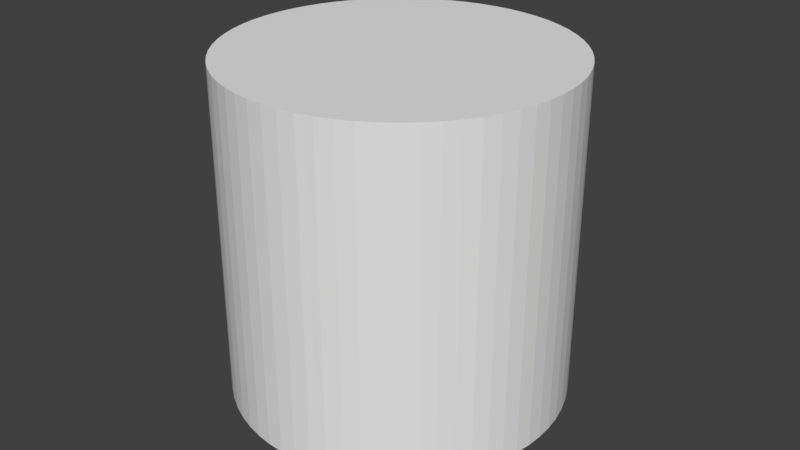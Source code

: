 # Source: cylinderFract3.blend  (saved by Blender 2.78.0; exported with 4.5.12 LTS)
import bpy
from mathutils import Matrix  # noqa: F401  (used for matrix-valued properties, if any)

bpy.ops.wm.read_factory_settings(use_empty=True)
scene = bpy.context.scene
scene.name = 'Scene'

# ---- collections
col_collection_1 = bpy.data.collections.new('Collection 1'); scene.collection.children.link(col_collection_1)
col_collection_2 = bpy.data.collections.new('Collection 2'); scene.collection.children.link(col_collection_2)
col_collection_2.hide_render = True
col_collection_2.hide_viewport = True

# ---- world
world_world = bpy.data.worlds.new('World'); scene.world = world_world
world_world.color = (0.05088, 0.05088, 0.05088)
world_world.use_sun_shadow = False
world_world.sun_shadow_jitter_overblur = 0.0
world_world.cycles.sampling_method = 'MANUAL'

# ---- meshes
me_cylinder = bpy.data.meshes.new('Cylinder')
me_cylinder.from_pydata([(0.0, 0.5, -0.5), (0.0, 0.5, 0.5), (0.04901, 0.4976, -0.5), (0.04901, 0.4976, 0.5), (0.09755, 0.4904, -0.5), (0.09755, 0.4904, 0.5), (0.1451, 0.4785, -0.5), (0.1451, 0.4785, 0.5), (0.1913, 0.4619, -0.5), (0.1913, 0.4619, 0.5), (0.2357, 0.441, -0.5), (0.2357, 0.441, 0.5), (0.2778, 0.4157, -0.5), (0.2778, 0.4157, 0.5), (0.3172, 0.3865, -0.5), (0.3172, 0.3865, 0.5), (0.3536, 0.3536, -0.5), (0.3536, 0.3536, 0.5), (0.3865, 0.3172, -0.5), (0.3865, 0.3172, 0.5), (0.4157, 0.2778, -0.5), (0.4157, 0.2778, 0.5), (0.441, 0.2357, -0.5), (0.441, 0.2357, 0.5), (0.4619, 0.1913, -0.5), (0.4619, 0.1913, 0.5), (0.4785, 0.1451, -0.5), (0.4785, 0.1451, 0.5), (0.4904, 0.09755, -0.5), (0.4904, 0.09755, 0.5), (0.4976, 0.04901, -0.5), (0.4976, 0.04901, 0.5), (0.5, -8.146e-08, -0.5), (0.5, -8.146e-08, 0.5), (0.4976, -0.04901, -0.5), (0.4976, -0.04901, 0.5), (0.4904, -0.09755, -0.5), (0.4904, -0.09755, 0.5), (0.4785, -0.1451, -0.5), (0.4785, -0.1451, 0.5), (0.4619, -0.1913, -0.5), (0.4619, -0.1913, 0.5), (0.441, -0.2357, -0.5), (0.441, -0.2357, 0.5), (0.4157, -0.2778, -0.5), (0.4157, -0.2778, 0.5), (0.3865, -0.3172, -0.5), (0.3865, -0.3172, 0.5), (0.3536, -0.3536, -0.5), (0.3536, -0.3536, 0.5), (0.3172, -0.3865, -0.5), (0.3172, -0.3865, 0.5), (0.2778, -0.4157, -0.5), (0.2778, -0.4157, 0.5), (0.2357, -0.441, -0.5), (0.2357, -0.441, 0.5), (0.1913, -0.4619, -0.5), (0.1913, -0.4619, 0.5), (0.1451, -0.4785, -0.5), (0.1451, -0.4785, 0.5), (0.09754, -0.4904, -0.5), (0.09754, -0.4904, 0.5), (0.04901, -0.4976, -0.5), (0.04901, -0.4976, 0.5), (-4.013e-07, -0.5, -0.5), (-4.013e-07, -0.5, 0.5), (-0.04901, -0.4976, -0.5), (-0.04901, -0.4976, 0.5), (-0.09755, -0.4904, -0.5), (-0.09755, -0.4904, 0.5), (-0.1451, -0.4785, -0.5), (-0.1451, -0.4785, 0.5), (-0.1913, -0.4619, -0.5), (-0.1913, -0.4619, 0.5), (-0.2357, -0.441, -0.5), (-0.2357, -0.441, 0.5), (-0.2778, -0.4157, -0.5), (-0.2778, -0.4157, 0.5), (-0.3172, -0.3865, -0.5), (-0.3172, -0.3865, 0.5), (-0.3536, -0.3536, -0.5), (-0.3536, -0.3536, 0.5), (-0.3865, -0.3172, -0.5), (-0.3865, -0.3172, 0.5), (-0.4157, -0.2778, -0.5), (-0.4157, -0.2778, 0.5), (-0.441, -0.2357, -0.5), (-0.441, -0.2357, 0.5), (-0.4619, -0.1913, -0.5), (-0.4619, -0.1913, 0.5), (-0.4785, -0.1451, -0.5), (-0.4785, -0.1451, 0.5), (-0.4904, -0.09755, -0.5), (-0.4904, -0.09755, 0.5), (-0.4976, -0.04901, -0.5), (-0.4976, -0.04901, 0.5), (-0.5, -2.325e-07, -0.5), (-0.5, -2.325e-07, 0.5), (-0.4976, 0.04901, -0.5), (-0.4976, 0.04901, 0.5), (-0.4904, 0.09754, -0.5), (-0.4904, 0.09754, 0.5), (-0.4785, 0.1451, -0.5), (-0.4785, 0.1451, 0.5), (-0.4619, 0.1913, -0.5), (-0.4619, 0.1913, 0.5), (-0.441, 0.2357, -0.5), (-0.441, 0.2357, 0.5), (-0.4157, 0.2778, -0.5), (-0.4157, 0.2778, 0.5), (-0.3865, 0.3172, -0.5), (-0.3865, 0.3172, 0.5), (-0.3536, 0.3536, -0.5), (-0.3536, 0.3536, 0.5), (-0.3172, 0.3865, -0.5), (-0.3172, 0.3865, 0.5), (-0.2778, 0.4157, -0.5), (-0.2778, 0.4157, 0.5), (-0.2357, 0.441, -0.5), (-0.2357, 0.441, 0.5), (-0.1913, 0.4619, -0.5), (-0.1913, 0.4619, 0.5), (-0.1451, 0.4785, -0.5), (-0.1451, 0.4785, 0.5), (-0.09755, 0.4904, -0.5), (-0.09755, 0.4904, 0.5), (-0.04901, 0.4976, -0.5), (-0.04901, 0.4976, 0.5), (0.0245, 0.4988, -0.5), (0.0245, 0.4988, 0.5), (0.0, 0.5, 0.0), (0.04901, 0.4976, 0.0), (0.07328, 0.494, -0.5), (0.07328, 0.494, 0.5), (0.09755, 0.4904, 0.0), (0.1213, 0.4844, -0.5), (0.1213, 0.4844, 0.5), (0.1451, 0.4785, 0.0), (0.1682, 0.4702, -0.5), (0.1682, 0.4702, 0.5), (0.1913, 0.4619, 0.0), (0.2135, 0.4515, -0.5), (0.2135, 0.4515, 0.5), (0.2357, 0.441, 0.0), (0.2567, 0.4283, -0.5), (0.2567, 0.4283, 0.5), (0.2778, 0.4157, 0.0), (0.2975, 0.4011, -0.5), (0.2975, 0.4011, 0.5), (0.3172, 0.3865, 0.0), (0.3354, 0.37, -0.5), (0.3354, 0.37, 0.5), (0.3536, 0.3536, 0.0), (0.37, 0.3354, -0.5), (0.37, 0.3354, 0.5), (0.3865, 0.3172, 0.0), (0.4011, 0.2975, -0.5), (0.4011, 0.2975, 0.5), (0.4157, 0.2778, 0.0), (0.4283, 0.2567, -0.5), (0.4283, 0.2567, 0.5), (0.441, 0.2357, 0.0), (0.4515, 0.2135, -0.5), (0.4515, 0.2135, 0.5), (0.4619, 0.1913, 0.0), (0.4702, 0.1682, -0.5), (0.4702, 0.1682, 0.5), (0.4785, 0.1451, 0.0), (0.4844, 0.1213, -0.5), (0.4844, 0.1213, 0.5), (0.4904, 0.09755, 0.0), (0.494, 0.07328, -0.5), (0.494, 0.07328, 0.5), (0.4976, 0.04901, 0.0), (0.4988, 0.0245, -0.5), (0.4988, 0.0245, 0.5), (0.5, -8.146e-08, 0.0), (0.4988, -0.0245, -0.5), (0.4988, -0.0245, 0.5), (0.4976, -0.04901, 0.0), (0.494, -0.07328, -0.5), (0.494, -0.07328, 0.5), (0.4904, -0.09755, 0.0), (0.4844, -0.1213, -0.5), (0.4844, -0.1213, 0.5), (0.4785, -0.1451, 0.0), (0.4702, -0.1682, -0.5), (0.4702, -0.1682, 0.5), (0.4619, -0.1913, 0.0), (0.4515, -0.2135, -0.5), (0.4515, -0.2135, 0.5), (0.441, -0.2357, 0.0), (0.4283, -0.2567, -0.5), (0.4283, -0.2567, 0.5), (0.4157, -0.2778, 0.0), (0.4011, -0.2975, -0.5), (0.4011, -0.2975, 0.5), (0.3865, -0.3172, 0.0), (0.37, -0.3354, -0.5), (0.37, -0.3354, 0.5), (0.3536, -0.3536, 0.0), (0.3354, -0.37, -0.5), (0.3354, -0.37, 0.5), (0.3172, -0.3865, 0.0), (0.2975, -0.4011, -0.5), (0.2975, -0.4011, 0.5), (0.2778, -0.4157, 0.0), (0.2567, -0.4283, -0.5), (0.2567, -0.4283, 0.5), (0.2357, -0.441, 0.0), (0.2135, -0.4515, -0.5), (0.2135, -0.4515, 0.5), (0.1913, -0.4619, 0.0), (0.1682, -0.4702, -0.5), (0.1682, -0.4702, 0.5), (0.1451, -0.4785, 0.0), (0.1213, -0.4844, -0.5), (0.1213, -0.4844, 0.5), (0.09754, -0.4904, 0.0), (0.07328, -0.494, -0.5), (0.07328, -0.494, 0.5), (0.04901, -0.4976, 0.0), (0.0245, -0.4988, -0.5), (0.0245, -0.4988, 0.5), (-4.013e-07, -0.5, 0.0), (-0.0245, -0.4988, -0.5), (-0.0245, -0.4988, 0.5), (-0.04901, -0.4976, 0.0), (-0.07328, -0.494, -0.5), (-0.07328, -0.494, 0.5), (-0.09755, -0.4904, 0.0), (-0.1213, -0.4844, -0.5), (-0.1213, -0.4844, 0.5), (-0.1451, -0.4785, 0.0), (-0.1682, -0.4702, -0.5), (-0.1682, -0.4702, 0.5), (-0.1913, -0.4619, 0.0), (-0.2135, -0.4514, -0.5), (-0.2135, -0.4514, 0.5), (-0.2357, -0.441, 0.0), (-0.2567, -0.4283, -0.5), (-0.2567, -0.4283, 0.5), (-0.2778, -0.4157, 0.0), (-0.2975, -0.4011, -0.5), (-0.2975, -0.4011, 0.5), (-0.3172, -0.3865, 0.0), (-0.3354, -0.37, -0.5), (-0.3354, -0.37, 0.5), (-0.3536, -0.3536, 0.0), (-0.37, -0.3354, -0.5), (-0.37, -0.3354, 0.5), (-0.3865, -0.3172, 0.0), (-0.4011, -0.2975, -0.5), (-0.4011, -0.2975, 0.5), (-0.4157, -0.2778, 0.0), (-0.4283, -0.2567, -0.5), (-0.4283, -0.2567, 0.5), (-0.441, -0.2357, 0.0), (-0.4515, -0.2135, -0.5), (-0.4515, -0.2135, 0.5), (-0.4619, -0.1913, 0.0), (-0.4702, -0.1682, -0.5), (-0.4702, -0.1682, 0.5), (-0.4785, -0.1451, 0.0), (-0.4844, -0.1213, -0.5), (-0.4844, -0.1213, 0.5), (-0.4904, -0.09755, 0.0), (-0.494, -0.07328, -0.5), (-0.494, -0.07328, 0.5), (-0.4976, -0.04901, 0.0), (-0.4988, -0.0245, -0.5), (-0.4988, -0.0245, 0.5), (-0.5, -2.325e-07, 0.0), (-0.4988, 0.0245, -0.5), (-0.4988, 0.0245, 0.5), (-0.4976, 0.04901, 0.0), (-0.494, 0.07328, -0.5), (-0.494, 0.07328, 0.5), (-0.4904, 0.09754, 0.0), (-0.4844, 0.1213, -0.5), (-0.4844, 0.1213, 0.5), (-0.4785, 0.1451, 0.0), (-0.4702, 0.1682, -0.5), (-0.4702, 0.1682, 0.5), (-0.4619, 0.1913, 0.0), (-0.4515, 0.2135, -0.5), (-0.4515, 0.2135, 0.5), (-0.441, 0.2357, 0.0), (-0.4283, 0.2567, -0.5), (-0.4283, 0.2567, 0.5), (-0.4157, 0.2778, 0.0), (-0.4011, 0.2975, -0.5), (-0.4011, 0.2975, 0.5), (-0.3865, 0.3172, 0.0), (-0.37, 0.3354, -0.5), (-0.37, 0.3354, 0.5), (-0.3536, 0.3536, 0.0), (-0.3354, 0.37, -0.5), (-0.3354, 0.37, 0.5), (-0.3172, 0.3865, 0.0), (-0.2975, 0.4011, -0.5), (-0.2975, 0.4011, 0.5), (-0.2778, 0.4157, 0.0), (-0.2567, 0.4283, -0.5), (-0.2567, 0.4283, 0.5), (-0.2357, 0.441, 0.0), (-0.2135, 0.4514, -0.5), (-0.2135, 0.4514, 0.5), (-0.1913, 0.4619, 0.0), (-0.1682, 0.4702, -0.5), (-0.1682, 0.4702, 0.5), (-0.1451, 0.4785, 0.0), (-0.1213, 0.4844, -0.5), (-0.1213, 0.4844, 0.5), (-0.09755, 0.4904, 0.0), (-0.07328, 0.494, -0.5), (-0.07328, 0.494, 0.5), (-0.04901, 0.4976, 0.0), (-0.02451, 0.4988, -0.5), (-0.02451, 0.4988, 0.5), (-0.02451, 0.4988, 0.0), (-0.07328, 0.494, 0.0), (-0.1213, 0.4844, 0.0), (-0.1682, 0.4702, 0.0), (-0.2135, 0.4514, 0.0), (-0.2567, 0.4283, 0.0), (-0.2975, 0.4011, 0.0), (-0.3354, 0.37, 0.0), (-0.37, 0.3354, 0.0), (-0.4011, 0.2975, 0.0), (-0.4283, 0.2567, 0.0), (-0.4515, 0.2135, 0.0), (-0.4702, 0.1682, 0.0), (-0.4844, 0.1213, 0.0), (-0.494, 0.07328, 0.0), (-0.4988, 0.0245, 0.0), (-0.4988, -0.0245, 0.0), (-0.494, -0.07328, 0.0), (-0.4844, -0.1213, 0.0), (-0.4702, -0.1682, 0.0), (-0.4515, -0.2135, 0.0), (-0.4283, -0.2567, 0.0), (-0.4011, -0.2975, 0.0), (-0.37, -0.3354, 0.0), (-0.3354, -0.37, 0.0), (-0.2975, -0.4011, 0.0), (-0.2567, -0.4283, 0.0), (-0.2135, -0.4514, 0.0), (-0.1682, -0.4702, 0.0), (-0.1213, -0.4844, 0.0), (-0.07328, -0.494, 0.0), (-0.0245, -0.4988, 0.0), (0.0245, -0.4988, 0.0), (0.07328, -0.494, 0.0), (0.1213, -0.4844, 0.0), (0.1682, -0.4702, 0.0), (0.2135, -0.4515, 0.0), (0.2567, -0.4283, 0.0), (0.2975, -0.4011, 0.0), (0.3354, -0.37, 0.0), (0.37, -0.3354, 0.0), (0.4011, -0.2975, 0.0), (0.4283, -0.2567, 0.0), (0.4515, -0.2135, 0.0), (0.4702, -0.1682, 0.0), (0.4844, -0.1213, 0.0), (0.494, -0.07328, 0.0), (0.4988, -0.0245, 0.0), (0.4988, 0.0245, 0.0), (0.494, 0.07328, 0.0), (0.4844, 0.1213, 0.0), (0.4702, 0.1682, 0.0), (0.4515, 0.2135, 0.0), (0.4283, 0.2567, 0.0), (0.4011, 0.2975, 0.0), (0.37, 0.3354, 0.0), (0.3354, 0.37, 0.0), (0.2975, 0.4011, 0.0), (0.2567, 0.4283, 0.0), (0.2135, 0.4515, 0.0), (0.1682, 0.4702, 0.0), (0.1213, 0.4844, 0.0), (0.07328, 0.494, 0.0), (0.0245, 0.4988, 0.0)], [], [(383, 129, 3, 131), (382, 133, 5, 134), (381, 136, 7, 137), (380, 139, 9, 140), (379, 142, 11, 143), (378, 145, 13, 146), (377, 148, 15, 149), (376, 151, 17, 152), (375, 154, 19, 155), (374, 157, 21, 158), (373, 160, 23, 161), (372, 163, 25, 164), (371, 166, 27, 167), (370, 169, 29, 170), (369, 172, 31, 173), (368, 175, 33, 176), (367, 178, 35, 179), (366, 181, 37, 182), (365, 184, 39, 185), (364, 187, 41, 188), (363, 190, 43, 191), (362, 193, 45, 194), (361, 196, 47, 197), (360, 199, 49, 200), (359, 202, 51, 203), (358, 205, 53, 206), (357, 208, 55, 209), (356, 211, 57, 212), (355, 214, 59, 215), (354, 217, 61, 218), (353, 220, 63, 221), (352, 223, 65, 224), (351, 226, 67, 227), (350, 229, 69, 230), (349, 232, 71, 233), (348, 235, 73, 236), (347, 238, 75, 239), (346, 241, 77, 242), (345, 244, 79, 245), (344, 247, 81, 248), (343, 250, 83, 251), (342, 253, 85, 254), (341, 256, 87, 257), (340, 259, 89, 260), (339, 262, 91, 263), (338, 265, 93, 266), (337, 268, 95, 269), (336, 271, 97, 272), (335, 274, 99, 275), (334, 277, 101, 278), (333, 280, 103, 281), (332, 283, 105, 284), (331, 286, 107, 287), (330, 289, 109, 290), (329, 292, 111, 293), (328, 295, 113, 296), (327, 298, 115, 299), (326, 301, 117, 302), (325, 304, 119, 305), (324, 307, 121, 308), (323, 310, 123, 311), (322, 313, 125, 314), (3, 129, 1, 319, 127, 316, 125, 313, 123, 310, 121, 307, 119, 304, 117, 301, 115, 298, 113, 295, 111, 292, 109, 289, 107, 286, 105, 283, 103, 280, 101, 277, 99, 274, 97, 271, 95, 268, 93, 265, 91, 262, 89, 259, 87, 256, 85, 253, 83, 250, 81, 247, 79, 244, 77, 241, 75, 238, 73, 235, 71, 232, 69, 229, 67, 226, 65, 223, 63, 220, 61, 217, 59, 214, 57, 211, 55, 208, 53, 205, 51, 202, 49, 199, 47, 196, 45, 193, 43, 190, 41, 187, 39, 184, 37, 181, 35, 178, 33, 175, 31, 172, 29, 169, 27, 166, 25, 163, 23, 160, 21, 157, 19, 154, 17, 151, 15, 148, 13, 145, 11, 142, 9, 139, 7, 136, 5, 133), (321, 316, 127, 317), (320, 319, 1, 130), (0, 128, 2, 132, 4, 135, 6, 138, 8, 141, 10, 144, 12, 147, 14, 150, 16, 153, 18, 156, 20, 159, 22, 162, 24, 165, 26, 168, 28, 171, 30, 174, 32, 177, 34, 180, 36, 183, 38, 186, 40, 189, 42, 192, 44, 195, 46, 198, 48, 201, 50, 204, 52, 207, 54, 210, 56, 213, 58, 216, 60, 219, 62, 222, 64, 225, 66, 228, 68, 231, 70, 234, 72, 237, 74, 240, 76, 243, 78, 246, 80, 249, 82, 252, 84, 255, 86, 258, 88, 261, 90, 264, 92, 267, 94, 270, 96, 273, 98, 276, 100, 279, 102, 282, 104, 285, 106, 288, 108, 291, 110, 294, 112, 297, 114, 300, 116, 303, 118, 306, 120, 309, 122, 312, 124, 315, 126, 318), (318, 320, 130, 0), (126, 317, 320, 318), (317, 127, 319, 320), (315, 321, 317, 126), (124, 314, 321, 315), (314, 125, 316, 321), (312, 322, 314, 124), (122, 311, 322, 312), (311, 123, 313, 322), (309, 323, 311, 122), (120, 308, 323, 309), (308, 121, 310, 323), (306, 324, 308, 120), (118, 305, 324, 306), (305, 119, 307, 324), (303, 325, 305, 118), (116, 302, 325, 303), (302, 117, 304, 325), (300, 326, 302, 116), (114, 299, 326, 300), (299, 115, 301, 326), (297, 327, 299, 114), (112, 296, 327, 297), (296, 113, 298, 327), (294, 328, 296, 112), (110, 293, 328, 294), (293, 111, 295, 328), (291, 329, 293, 110), (108, 290, 329, 291), (290, 109, 292, 329), (288, 330, 290, 108), (106, 287, 330, 288), (287, 107, 289, 330), (285, 331, 287, 106), (104, 284, 331, 285), (284, 105, 286, 331), (282, 332, 284, 104), (102, 281, 332, 282), (281, 103, 283, 332), (279, 333, 281, 102), (100, 278, 333, 279), (278, 101, 280, 333), (276, 334, 278, 100), (98, 275, 334, 276), (275, 99, 277, 334), (273, 335, 275, 98), (96, 272, 335, 273), (272, 97, 274, 335), (270, 336, 272, 96), (94, 269, 336, 270), (269, 95, 271, 336), (267, 337, 269, 94), (92, 266, 337, 267), (266, 93, 268, 337), (264, 338, 266, 92), (90, 263, 338, 264), (263, 91, 265, 338), (261, 339, 263, 90), (88, 260, 339, 261), (260, 89, 262, 339), (258, 340, 260, 88), (86, 257, 340, 258), (257, 87, 259, 340), (255, 341, 257, 86), (84, 254, 341, 255), (254, 85, 256, 341), (252, 342, 254, 84), (82, 251, 342, 252), (251, 83, 253, 342), (249, 343, 251, 82), (80, 248, 343, 249), (248, 81, 250, 343), (246, 344, 248, 80), (78, 245, 344, 246), (245, 79, 247, 344), (243, 345, 245, 78), (76, 242, 345, 243), (242, 77, 244, 345), (240, 346, 242, 76), (74, 239, 346, 240), (239, 75, 241, 346), (237, 347, 239, 74), (72, 236, 347, 237), (236, 73, 238, 347), (234, 348, 236, 72), (70, 233, 348, 234), (233, 71, 235, 348), (231, 349, 233, 70), (68, 230, 349, 231), (230, 69, 232, 349), (228, 350, 230, 68), (66, 227, 350, 228), (227, 67, 229, 350), (225, 351, 227, 66), (64, 224, 351, 225), (224, 65, 226, 351), (222, 352, 224, 64), (62, 221, 352, 222), (221, 63, 223, 352), (219, 353, 221, 62), (60, 218, 353, 219), (218, 61, 220, 353), (216, 354, 218, 60), (58, 215, 354, 216), (215, 59, 217, 354), (213, 355, 215, 58), (56, 212, 355, 213), (212, 57, 214, 355), (210, 356, 212, 56), (54, 209, 356, 210), (209, 55, 211, 356), (207, 357, 209, 54), (52, 206, 357, 207), (206, 53, 208, 357), (204, 358, 206, 52), (50, 203, 358, 204), (203, 51, 205, 358), (201, 359, 203, 50), (48, 200, 359, 201), (200, 49, 202, 359), (198, 360, 200, 48), (46, 197, 360, 198), (197, 47, 199, 360), (195, 361, 197, 46), (44, 194, 361, 195), (194, 45, 196, 361), (192, 362, 194, 44), (42, 191, 362, 192), (191, 43, 193, 362), (189, 363, 191, 42), (40, 188, 363, 189), (188, 41, 190, 363), (186, 364, 188, 40), (38, 185, 364, 186), (185, 39, 187, 364), (183, 365, 185, 38), (36, 182, 365, 183), (182, 37, 184, 365), (180, 366, 182, 36), (34, 179, 366, 180), (179, 35, 181, 366), (177, 367, 179, 34), (32, 176, 367, 177), (176, 33, 178, 367), (174, 368, 176, 32), (30, 173, 368, 174), (173, 31, 175, 368), (171, 369, 173, 30), (28, 170, 369, 171), (170, 29, 172, 369), (168, 370, 170, 28), (26, 167, 370, 168), (167, 27, 169, 370), (165, 371, 167, 26), (24, 164, 371, 165), (164, 25, 166, 371), (162, 372, 164, 24), (22, 161, 372, 162), (161, 23, 163, 372), (159, 373, 161, 22), (20, 158, 373, 159), (158, 21, 160, 373), (156, 374, 158, 20), (18, 155, 374, 156), (155, 19, 157, 374), (153, 375, 155, 18), (16, 152, 375, 153), (152, 17, 154, 375), (150, 376, 152, 16), (14, 149, 376, 150), (149, 15, 151, 376), (147, 377, 149, 14), (12, 146, 377, 147), (146, 13, 148, 377), (144, 378, 146, 12), (10, 143, 378, 144), (143, 11, 145, 378), (141, 379, 143, 10), (8, 140, 379, 141), (140, 9, 142, 379), (138, 380, 140, 8), (6, 137, 380, 138), (137, 7, 139, 380), (135, 381, 137, 6), (4, 134, 381, 135), (134, 5, 136, 381), (132, 382, 134, 4), (2, 131, 382, 132), (131, 3, 133, 382), (128, 383, 131, 2), (0, 130, 383, 128), (130, 1, 129, 383)])
me_cylinder.use_remesh_preserve_volume = False
me_cylinder.use_remesh_preserve_attributes = False
me_cylinder.use_mirror_vertex_groups = False
me_cylinder.update()
me_mesh_011 = bpy.data.meshes.new('Mesh.011')
me_mesh_011.from_pydata([(0.03407, 0.3757, 0.2724), (-0.01296, 0.2613, -0.5531), (-0.1619, -0.1399, -0.1851), (-0.1472, -0.1059, 0.2254), (-0.1365, -0.07905, 0.3513), (0.3092, 0.2226, -0.3131), (0.3027, -0.03145, -0.006039), (0.3694, 0.06358, -0.2975), (0.1827, -0.09079, -0.4704), (-0.1219, -0.0913, 0.3536), (-0.002402, -0.1383, -0.5988), (-0.1433, -0.08614, -0.5988), (-0.04855, 0.1667, -0.5988), (-0.02842, 0.08709, -0.5988), (0.00382, -0.1371, -0.5988), (0.02638, -0.1325, -0.5988), (0.02503, -0.1269, -0.5988), (0.01199, 0.3154, 0.4012), (-0.1014, 0.01512, 0.4012), (-0.1142, -0.04572, 0.4012), (-0.1213, -0.03849, 0.4012), (-0.08043, -0.07943, 0.4012), (-0.1105, -0.008977, 0.4012), (-0.1152, -0.02177, 0.4012), (-0.04677, -0.07272, 0.4012), (-0.03503, -0.07034, 0.4012), (0.1077, 0.08346, 0.4012), (0.1548, -0.03103, 0.4012), (0.0001061, -0.06313, 0.4012), (-0.04855, 0.1667, -0.5988), (-0.1433, -0.08614, -0.5988), (-0.02842, 0.08709, -0.5988), (-0.002402, -0.1383, -0.5988), (0.00382, -0.1371, -0.5988), (0.02638, -0.1325, -0.5988), (0.02503, -0.1269, -0.5988), (-0.1142, -0.04572, 0.4012), (-0.1213, -0.03849, 0.4012), (-0.08043, -0.07943, 0.4012), (-0.1014, 0.01512, 0.4012), (-0.1105, -0.008977, 0.4012), (0.01199, 0.3154, 0.4012), (-0.1152, -0.02177, 0.4012), (-0.04677, -0.07272, 0.4012), (-0.03503, -0.07034, 0.4012), (0.0001061, -0.06313, 0.4012), (0.1077, 0.08346, 0.4012), (0.1548, -0.03103, 0.4012)], [], [(9, 2, 43, 38), (44, 14, 34, 8, 6, 45), (3, 42, 40, 2), (8, 34, 35, 7), (9, 3, 2), (3, 4, 37, 42), (5, 0, 7), (4, 9, 36, 37), (4, 3, 9), (6, 8, 7), (35, 31, 5, 7), (32, 2, 11), (1, 5, 31, 12), (1, 0, 5), (41, 46, 0), (15, 33, 10, 30, 29, 13, 16), (44, 43, 2, 32, 14), (38, 36, 9), (40, 39, 1, 12, 11, 2), (27, 45, 6), (39, 41, 0, 1), (20, 19, 21, 24, 25, 28, 47, 26, 17, 18, 22, 23), (46, 27, 6, 7, 0)])
_k = set([(10, 30), (10, 33), (11, 12), (11, 32), (12, 31), (13, 16), (13, 29), (14, 32), (14, 34), (15, 16), (15, 33), (17, 18), (17, 26), (18, 22), (19, 20), (19, 21), (20, 23), (21, 24), (22, 23), (24, 25), (25, 28), (26, 47), (27, 45), (27, 46), (28, 47), (29, 30), (31, 35), (34, 35), (36, 37), (36, 38), (37, 42), (38, 43), (39, 40), (39, 41), (40, 42), (41, 46), (43, 44), (44, 45)])
me_mesh_011.attributes.new('sharp_edge', 'BOOLEAN', 'EDGE').data.foreach_set('value', [ (min(e.vertices), max(e.vertices)) in _k for e in me_mesh_011.edges])
me_mesh_011.use_remesh_preserve_volume = False
me_mesh_011.use_remesh_preserve_attributes = False
me_mesh_011.use_mirror_vertex_groups = False
me_mesh_011.update()
me_mesh_010 = bpy.data.meshes.new('Mesh.010')
me_mesh_010.from_pydata([(-0.08447, 0.06543, -0.3733), (-0.08447, 0.06543, 0.6267), (-0.2296, 0.0439, -0.3733), (-0.182, 0.05582, -0.3733), (-0.1335, 0.06302, -0.3733), (-0.04259, -0.07686, 0.4982), (0.2336, -0.2298, -0.08746), (-0.08839, -0.1908, -0.3282), (-0.04253, 0.06337, -0.3733), (-0.24, 0.03384, -0.3733), (-0.1672, -0.0792, -0.3733), (-0.129, -0.1382, -0.3733), (-0.09128, -0.05165, -0.3733), (-0.182, 0.05582, 0.1226), (0.1512, 0.006391, -0.2193), (0.1923, -0.01824, -0.1825), (0.01307, 0.05582, -0.3318), (-0.2296, 0.0439, -0.2577), (-0.2433, 0.03901, -0.3733), (0.2691, -0.08102, -0.01431), (0.2691, -0.08102, -0.1085), (0.2948, -0.1094, -0.08137), (0.2327, -0.04806, 0.07409), (0.2327, -0.04806, -0.1445), (-0.03546, 0.06302, -0.3682), (0.1069, 0.02737, -0.2571), (0.06067, 0.0439, -0.2946), (0.123, 0.01973, -0.2434), (-0.1335, 0.06302, 0.4885), (-0.114, 0.06398, 0.6267), (-0.07659, 0.006182, 0.6267), (-0.0937, 0.03221, 0.6267), (0.1933, -0.01884, 0.1642), (0.1069, 0.02737, 0.346), (0.1512, 0.006391, 0.2551), (-0.03546, 0.06302, 0.6096), (0.01307, 0.05582, 0.5241), (-0.04567, 0.06352, 0.6267), (0.06067, 0.0439, 0.4359), (-0.1672, -0.0792, -0.3733), (-0.24, 0.03384, -0.3733), (-0.129, -0.1382, -0.3733), (-0.09128, -0.05165, -0.3733), (-0.04253, 0.06337, -0.3733), (0.1512, 0.006391, -0.2193), (0.1923, -0.01824, -0.1825), (-0.2296, 0.0439, -0.2577), (-0.182, 0.05582, 0.1226), (-0.2433, 0.03901, -0.3733), (0.2691, -0.08102, -0.01431), (0.2948, -0.1094, -0.08137), (0.2691, -0.08102, -0.1085), (0.2327, -0.04806, 0.07409), (0.2327, -0.04806, -0.1445), (-0.03546, 0.06302, -0.3682), (0.01307, 0.05582, -0.3318), (0.06067, 0.0439, -0.2946), (0.1069, 0.02737, -0.2571), (0.123, 0.01973, -0.2434), (-0.1335, 0.06302, 0.4885), (-0.114, 0.06398, 0.6267), (-0.0937, 0.03221, 0.6267), (-0.07659, 0.006182, 0.6267), (0.1933, -0.01884, 0.1642), (-0.04567, 0.06352, 0.6267), (-0.03546, 0.06302, 0.6096), (0.01307, 0.05582, 0.5241), (0.06067, 0.0439, 0.4359), (0.1069, 0.02737, 0.346), (0.1512, 0.006391, 0.2551)], [], [(65, 66, 55, 24), (20, 53, 52, 19), (0, 43, 42, 41, 39, 9, 48, 2, 3, 4), (62, 5, 6, 50, 49, 22, 32, 69, 68, 67, 36, 35, 37), (4, 59, 60, 1, 0), (38, 33, 57, 56), (53, 15, 63, 52), (6, 7, 45, 23, 51, 50), (7, 11, 12, 58, 44, 45), (5, 7, 6), (5, 10, 11, 7), (5, 40, 10), (12, 8, 54, 16, 26, 25, 58), (0, 1, 64, 65, 24, 43), (19, 21, 20), (60, 31, 30, 64, 1), (61, 29, 28, 13, 17, 18, 40, 5), (2, 46, 47, 3), (33, 34, 14, 27, 57), (62, 61, 5), (14, 34, 63, 15), (48, 46, 2), (55, 66, 38, 56), (3, 47, 59, 4)])
_k = set([(8, 12), (8, 54), (9, 39), (9, 48), (10, 11), (10, 40), (11, 12), (13, 17), (13, 28), (14, 15), (14, 27), (15, 53), (16, 26), (16, 54), (17, 18), (18, 40), (19, 21), (19, 52), (20, 21), (20, 53), (22, 32), (22, 49), (23, 45), (23, 51), (24, 43), (24, 55), (25, 26), (25, 58), (27, 57), (28, 29), (29, 61), (30, 31), (30, 64), (31, 60), (32, 69), (33, 34), (33, 38), (34, 63), (35, 36), (35, 37), (36, 67), (37, 62), (38, 66), (39, 41), (41, 42), (42, 43), (44, 45), (44, 58), (46, 47), (46, 48), (47, 59), (49, 50), (50, 51), (52, 63), (55, 56), (56, 57), (59, 60), (61, 62), (64, 65), (65, 66), (67, 68), (68, 69)])
me_mesh_010.attributes.new('sharp_edge', 'BOOLEAN', 'EDGE').data.foreach_set('value', [ (min(e.vertices), max(e.vertices)) in _k for e in me_mesh_010.edges])
me_mesh_010.use_remesh_preserve_volume = False
me_mesh_010.use_remesh_preserve_attributes = False
me_mesh_010.use_mirror_vertex_groups = False
me_mesh_010.update()
me_mesh_009 = bpy.data.meshes.new('Mesh.009')
me_mesh_009.from_pydata([(-0.05069, -0.07489, 0.172), (-0.04349, -0.02636, 0.172), (-0.03157, 0.02124, 0.172), (-0.01504, 0.06744, 0.172), (0.005941, 0.1118, 0.172), (0.03117, 0.1539, 0.172), (0.0604, 0.1933, 0.172), (0.09431, -0.1132, 0.09617), (-0.04349, -0.02636, -0.3511), (-0.0531, -0.1239, -0.3909), (-0.05069, -0.07489, -0.3788), (-0.05105, -0.1656, -0.3876), (0.005941, 0.1118, -0.1761), (0.03117, 0.1539, -0.04211), (0.1153, -0.05022, 0.172), (0.1127, 0.0606, 0.172), (-0.03157, 0.02124, -0.3077), (-0.0531, -0.1239, 0.1666), (-0.05291, -0.12, 0.172), (-0.01504, 0.06744, -0.2491), (0.0604, 0.1933, 0.099), (-0.02473, -0.1085, 0.172), (0.1099, 0.1672, 0.172), (-0.05069, -0.1729, 0.09585), (-0.05069, -0.1729, -0.1664), (-0.04952, -0.1808, 0.08404), (0.07702, 0.2116, 0.172), (-0.03696, -0.0002728, -0.3273), (-0.04349, -0.02636, -0.3511), (-0.03696, -0.0002728, -0.3273), (-0.05069, -0.07489, -0.3788), (-0.0531, -0.1239, -0.3909), (-0.05105, -0.1656, -0.3876), (-0.02473, -0.1085, 0.172), (0.1153, -0.05022, 0.172), (0.1099, 0.1672, 0.172), (0.1127, 0.0606, 0.172), (-0.0531, -0.1239, 0.1666), (-0.05291, -0.12, 0.172), (-0.04952, -0.1808, 0.08404), (-0.05069, -0.1729, -0.1664), (-0.05069, -0.1729, 0.09585), (0.07702, 0.2116, 0.172), (0.0604, 0.1933, 0.099), (0.03117, 0.1539, -0.04211), (-0.03157, 0.02124, -0.3077), (0.005941, 0.1118, -0.1761), (-0.01504, 0.06744, -0.2491)], [], [(47, 45, 2, 3), (27, 28, 1, 2, 45), (28, 30, 0, 1), (12, 47, 3, 4), (44, 5, 6, 43), (7, 21, 38, 37, 41, 39), (42, 43, 6), (11, 24, 23, 17, 9), (29, 16, 19, 46, 35, 36, 7), (44, 12, 4, 5), (18, 33, 14, 15, 22, 42, 6, 5, 4, 3, 2, 1, 0), (32, 31, 10, 8, 29, 7), (39, 40, 32, 7), (17, 18, 0, 30, 9), (46, 13, 20, 26, 35), (34, 21, 7), (36, 34, 7), (24, 25, 23)])
_k = set([(8, 10), (8, 29), (9, 11), (9, 30), (10, 31), (11, 24), (12, 44), (12, 47), (13, 20), (13, 46), (14, 15), (14, 33), (15, 22), (16, 19), (16, 29), (17, 18), (17, 23), (18, 33), (19, 46), (20, 26), (21, 34), (21, 38), (22, 42), (23, 25), (24, 25), (26, 35), (27, 28), (27, 45), (28, 30), (31, 32), (32, 40), (34, 36), (35, 36), (37, 38), (37, 41), (39, 40), (39, 41), (42, 43), (43, 44), (45, 47)])
me_mesh_009.attributes.new('sharp_edge', 'BOOLEAN', 'EDGE').data.foreach_set('value', [ (min(e.vertices), max(e.vertices)) in _k for e in me_mesh_009.edges])
me_mesh_009.use_remesh_preserve_volume = False
me_mesh_009.use_remesh_preserve_attributes = False
me_mesh_009.use_mirror_vertex_groups = False
me_mesh_009.update()
me_mesh_008 = bpy.data.meshes.new('Mesh.008')
me_mesh_008.from_pydata([(0.08841, 0.04546, 0.6416), (0.0509, -0.04509, -0.3584), (0.02568, -0.08718, -0.3584), (-0.003554, -0.1266, -0.3584), (-0.03651, -0.1629, -0.3584), (-0.07286, -0.1959, -0.3584), (-0.1123, -0.2251, -0.3584), (-0.1544, -0.2504, -0.3584), (-0.07687, 0.1383, 0.2342), (-0.1971, 0.07886, -0.2296), (-0.01003, 0.2334, -0.05655), (-0.2034, -0.0618, -0.3584), (-0.2057, -0.05142, -0.3584), (-0.2112, -0.02644, -0.3584), (-0.1872, -0.02458, -0.3584), (0.1075, 0.2396, 0.02969), (0.1075, 0.2396, -0.05966), (0.1099, 0.1906, -0.1204), (0.1075, 0.1416, -0.1808), (0.1049, 0.2571, -0.03786), (0.1003, 0.09306, -0.2401), (0.0939, 0.06738, -0.2712), (0.07188, -0.0007366, -0.3532), (0.08841, 0.04546, -0.2978), (0.06983, -0.005071, -0.3584), (-0.07286, -0.1959, -0.008537), (-0.1123, -0.2251, -0.1679), (-0.1609, -0.2534, -0.3584), (-0.1544, -0.2504, -0.3334), (0.05952, 0.05151, 0.6416), (0.05715, 0.06229, 0.6416), (0.1011, 0.09822, 0.551), (0.1099, 0.1906, 0.2149), (0.1075, 0.1416, 0.3956), (0.1003, 0.09306, 0.5693), (0.0509, -0.04509, 0.5372), (0.02568, -0.08718, 0.4173), (-0.003554, -0.1266, 0.2854), (-0.03651, -0.1629, 0.143), (0.1061, 0.1319, 0.4306), (0.09508, 0.07207, 0.6416), (0.07136, -0.001829, 0.6416), (-0.2057, -0.05142, -0.3584), (-0.2034, -0.0618, -0.3584), (-0.1609, -0.2534, -0.3584), (-0.2112, -0.02644, -0.3584), (-0.1872, -0.02458, -0.3584), (0.06983, -0.005071, -0.3584), (0.1075, 0.2396, -0.05966), (0.1099, 0.1906, -0.1204), (0.1075, 0.1416, -0.1808), (0.1049, 0.2571, -0.03786), (0.1075, 0.2396, 0.02969), (0.1003, 0.09306, -0.2401), (0.0939, 0.06738, -0.2712), (0.08841, 0.04546, -0.2978), (0.07188, -0.0007366, -0.3532), (-0.07286, -0.1959, -0.008537), (-0.1123, -0.2251, -0.1679), (-0.03651, -0.1629, 0.143), (-0.1544, -0.2504, -0.3334), (0.05715, 0.06229, 0.6416), (0.05952, 0.05151, 0.6416), (0.1099, 0.1906, 0.2149), (0.1011, 0.09822, 0.551), (0.1003, 0.09306, 0.5693), (0.1075, 0.1416, 0.3956), (0.1061, 0.1319, 0.4306), (0.09508, 0.07207, 0.6416), (0.07136, -0.001829, 0.6416), (0.0509, -0.04509, 0.5372), (0.02568, -0.08718, 0.4173), (-0.003554, -0.1266, 0.2854)], [], [(3, 72, 59, 4), (7, 60, 44), (0, 69, 56, 55), (2, 71, 72, 3), (4, 59, 57, 5), (5, 57, 58, 6), (1, 70, 71, 2), (49, 48, 52, 63), (10, 9, 8), (8, 9, 45, 12), (9, 10, 46, 45), (10, 54, 23, 22, 24, 46), (30, 68, 65, 64, 8), (6, 58, 60, 7), (44, 43, 42, 13, 14, 47, 1, 2, 3, 4, 5, 6, 7), (51, 16, 17, 50, 53, 54, 10), (64, 67, 10, 8), (20, 34, 40, 0, 55, 21), (40, 61, 62, 69, 0), (29, 30, 8, 12, 11), (69, 70, 1, 47, 56), (49, 63, 33, 18), (48, 19, 52), (67, 66, 32, 15, 51, 10), (20, 18, 33, 39, 31, 34), (11, 27, 28, 26, 25, 38, 37, 36, 35, 41, 29)])
_k = set([(11, 12), (11, 27), (12, 45), (13, 14), (13, 42), (14, 47), (15, 32), (15, 51), (16, 17), (16, 51), (17, 50), (18, 20), (18, 49), (19, 48), (19, 52), (20, 21), (21, 55), (22, 23), (22, 24), (23, 54), (24, 46), (25, 26), (25, 38), (26, 28), (27, 28), (29, 30), (29, 41), (30, 68), (31, 34), (31, 39), (32, 66), (33, 39), (33, 63), (34, 40), (35, 36), (35, 41), (36, 37), (37, 38), (40, 61), (42, 43), (43, 44), (44, 60), (45, 46), (47, 56), (48, 49), (50, 53), (52, 63), (53, 54), (55, 56), (57, 58), (57, 59), (58, 60), (59, 72), (61, 62), (62, 69), (64, 65), (64, 67), (65, 68), (66, 67), (69, 70), (70, 71), (71, 72)])
me_mesh_008.attributes.new('sharp_edge', 'BOOLEAN', 'EDGE').data.foreach_set('value', [ (min(e.vertices), max(e.vertices)) in _k for e in me_mesh_008.edges])
me_mesh_008.use_remesh_preserve_volume = False
me_mesh_008.use_remesh_preserve_attributes = False
me_mesh_008.use_mirror_vertex_groups = False
me_mesh_008.update()
me_mesh_007 = bpy.data.meshes.new('Mesh.007')
me_mesh_007.from_pydata([(0.2478, -0.2436, 0.02932), (0.1993, -0.2364, 0.02932), (0.1517, -0.2245, 0.02932), (0.1055, -0.2079, 0.02932), (0.06114, -0.187, 0.02932), (0.01906, -0.1617, 0.02932), (-0.02035, -0.1325, 0.02932), (-0.05671, -0.09956, 0.02932), (-0.08966, -0.06321, 0.02932), (-0.1189, -0.02379, 0.02932), (-0.1441, 0.01829, 0.02932), (-0.1651, 0.06265, 0.02932), (-0.1816, 0.1088, 0.02932), (-0.1935, 0.1564, 0.02932), (-0.2007, 0.205, 0.02932), (-0.05455, 0.2634, -0.04434), (0.1822, 0.1414, -0.01699), (0.1671, 0.1553, -0.01925), (-0.03375, 0.3249, 0.02932), (0.07478, 0.2596, 0.02932), (-0.1021, 0.297, 0.02932), (0.1823, 0.1944, 0.02932), (0.2157, 0.1603, 0.02932), (0.2224, 0.1529, 0.02932), (0.2582, -0.1422, 0.02932), (-0.2032, 0.254, 0.02722), (0.1055, -0.2079, -0.01373), (0.2705, -0.2447, 0.02932), (0.2556, -0.244, 0.01262), (-0.02035, -0.1325, -0.02885), (0.06114, -0.187, -0.01888), (-0.05671, -0.09956, -0.03357), (0.01906, -0.1617, -0.02393), (-0.1441, 0.01829, -0.046), (-0.08966, -0.06321, -0.03801), (-0.1189, -0.02379, -0.04217), (-0.1651, 0.06265, -0.04949), (-0.2007, 0.205, -0.0429), (-0.1993, 0.1954, -0.05695), (-0.1816, 0.1088, -0.05258), (-0.1935, 0.1564, -0.05526), (-0.2012, 0.2138, -0.0304), (-0.1953, 0.1682, -0.05581), (0.1993, -0.2364, -0.003364), (0.1517, -0.2245, -0.008544), (-0.06322, -0.09238, -0.03446), (0.2441, -0.243, 0.00136), (0.2441, -0.243, 0.00136), (0.2556, -0.244, 0.01262), (-0.03375, 0.3249, 0.02932), (0.07478, 0.2596, 0.02932), (-0.1021, 0.297, 0.02932), (0.1823, 0.1944, 0.02932), (0.2157, 0.1603, 0.02932), (0.2224, 0.1529, 0.02932), (0.2582, -0.1422, 0.02932), (0.2705, -0.2447, 0.02932), (-0.2032, 0.254, 0.02722), (-0.1993, 0.1954, -0.05695), (-0.2007, 0.205, -0.0429), (-0.1441, 0.01829, -0.046), (-0.1651, 0.06265, -0.04949), (-0.1816, 0.1088, -0.05258), (-0.1935, 0.1564, -0.05526), (-0.1953, 0.1682, -0.05581), (-0.2012, 0.2138, -0.0304), (-0.08966, -0.06321, -0.03801), (-0.1189, -0.02379, -0.04217), (0.01906, -0.1617, -0.02393), (-0.02035, -0.1325, -0.02885), (-0.05671, -0.09956, -0.03357), (-0.06322, -0.09238, -0.03446), (0.1055, -0.2079, -0.01373), (0.06114, -0.187, -0.01888), (0.1993, -0.2364, -0.003364), (0.1517, -0.2245, -0.008544)], [], [(16, 17, 53, 54), (17, 52, 53), (16, 46, 17), (17, 15, 49, 50), (15, 58, 59, 65, 51, 49), (15, 17, 64, 58), (17, 71, 66, 67, 60, 61, 62, 63, 64), (17, 46, 74, 75, 72, 73, 68, 69, 70, 71), (57, 41, 37, 14), (36, 33, 10, 11), (40, 39, 12, 13), (30, 26, 3, 4), (24, 56, 28), (47, 48, 27, 0), (32, 30, 4, 5), (44, 43, 1, 2), (50, 52, 17), (39, 36, 11, 12), (27, 55, 23, 22, 21, 19, 18, 20, 57, 14, 13, 12, 11, 10, 9, 8, 7, 6, 5, 4, 3, 2, 1, 0), (26, 44, 2, 3), (29, 32, 5, 6), (31, 29, 6, 7), (37, 38, 42, 40, 13, 14), (33, 35, 9, 10), (43, 47, 0, 1), (34, 45, 31, 7, 8), (28, 46, 16, 54, 24), (65, 25, 51), (35, 34, 8, 9)])
_k = set([(18, 19), (18, 20), (19, 21), (20, 57), (21, 22), (22, 23), (23, 55), (24, 54), (24, 56), (25, 51), (25, 65), (26, 30), (26, 44), (27, 48), (27, 55), (28, 46), (28, 56), (29, 31), (29, 32), (30, 32), (31, 45), (33, 35), (33, 36), (34, 35), (34, 45), (36, 39), (37, 38), (37, 41), (38, 42), (39, 40), (40, 42), (41, 57), (43, 44), (43, 47), (46, 74), (47, 48), (49, 50), (49, 51), (50, 52), (52, 53), (53, 54), (58, 59), (58, 64), (59, 65), (60, 61), (60, 67), (61, 62), (62, 63), (63, 64), (66, 67), (66, 71), (68, 69), (68, 73), (69, 70), (70, 71), (72, 73), (72, 75), (74, 75)])
me_mesh_007.attributes.new('sharp_edge', 'BOOLEAN', 'EDGE').data.foreach_set('value', [ (min(e.vertices), max(e.vertices)) in _k for e in me_mesh_007.edges])
me_mesh_007.use_remesh_preserve_volume = False
me_mesh_007.use_remesh_preserve_attributes = False
me_mesh_007.use_mirror_vertex_groups = False
me_mesh_007.update()
me_mesh_006 = bpy.data.meshes.new('Mesh.006')
me_mesh_006.from_pydata([(0.2991, 0.09093, 0.3411), (0.2738, 0.04884, 0.3411), (0.2446, 0.009431, 0.3411), (0.2116, -0.02693, 0.3411), (0.1753, -0.05988, 0.3411), (0.1359, -0.08911, 0.3411), (0.09379, -0.1143, 0.3411), (0.04943, -0.1353, -0.6589), (0.04943, -0.1353, 0.3411), (0.003232, -0.1518, 0.3411), (-0.04436, -0.1638, 0.3411), (-0.0929, -0.171, 0.3411), (-0.1419, -0.1734, 0.3411), (0.1703, 0.274, -0.06354), (0.04882, 0.2134, -0.5322), (-0.2963, 0.1653, -0.238), (-0.3361, 0.1529, -0.1193), (-0.283, 0.1975, 0.1535), (-0.2543, 0.2139, 0.2931), (-0.1189, 0.1699, -0.6589), (0.04106, 0.08482, -0.6589), (0.03548, 0.1098, -0.6589), (-0.1062, 0.1725, -0.6589), (-0.1337, 0.1665, -0.6589), (0.1753, -0.05988, -0.3034), (0.1359, -0.08911, -0.4631), (0.08601, -0.118, -0.6589), (0.03756, -0.1396, -0.6589), (0.09379, -0.1143, -0.629), (0.003232, -0.1518, -0.5529), (0.01197, -0.1487, -0.58), (-0.04436, -0.1638, -0.4127), (-0.0929, -0.171, -0.2769), (-0.2133, 0.226, 0.3411), (-0.1941, 0.23, 0.3411), (-0.1802, 0.2328, 0.3411), (-0.179, -0.06442, 0.3411), (-0.1324, 0.2426, 0.3411), (0.02315, 0.2742, 0.3411), (0.3025, 0.1987, 0.3411), (0.2855, 0.2035, 0.3411), (0.2991, 0.09093, 0.2449), (0.2738, 0.04884, 0.1237), (0.2446, 0.009431, -0.008775), (0.2116, -0.02693, -0.1515), (-0.1821, -0.1714, 0.3233), (-0.1909, -0.171, -0.02392), (-0.1419, -0.1734, -0.1469), (0.3177, 0.1304, 0.3411), (0.2646, 0.03634, 0.08141), (-0.2395, -0.1638, 0.1003), (-0.2395, -0.1638, 0.09092), (-0.166, -0.1722, 0.3411), (-0.1922, -0.1708, 0.312), (-0.1962, -0.1702, 0.2942), (-0.2058, -0.1688, 0.2515), (0.08601, -0.118, -0.6589), (0.04106, 0.08482, -0.6589), (0.03548, 0.1098, -0.6589), (-0.1062, 0.1725, -0.6589), (-0.1189, 0.1699, -0.6589), (0.2116, -0.02693, -0.1515), (0.1753, -0.05988, -0.3034), (0.03756, -0.1396, -0.6589), (-0.1337, 0.1665, -0.6589), (0.1359, -0.08911, -0.4631), (0.09379, -0.1143, -0.629), (0.003232, -0.1518, -0.5529), (0.01197, -0.1487, -0.58), (-0.04436, -0.1638, -0.4127), (-0.0929, -0.171, -0.2769), (-0.1419, -0.1734, -0.1469), (-0.2133, 0.226, 0.3411), (-0.1941, 0.23, 0.3411), (-0.1802, 0.2328, 0.3411), (-0.1324, 0.2426, 0.3411), (0.02315, 0.2742, 0.3411), (-0.179, -0.06442, 0.3411), (0.2855, 0.2035, 0.3411), (0.3025, 0.1987, 0.3411), (-0.1922, -0.1708, 0.312), (-0.1821, -0.1714, 0.3233), (0.3177, 0.1304, 0.3411), (0.2991, 0.09093, 0.2449), (0.2738, 0.04884, 0.1237), (0.2646, 0.03634, 0.08141), (0.2446, 0.009431, -0.008775), (-0.166, -0.1722, 0.3411), (-0.1909, -0.171, -0.02392), (-0.2395, -0.1638, 0.09092), (-0.1962, -0.1702, 0.2942), (-0.2058, -0.1688, 0.2515), (-0.2395, -0.1638, 0.1003)], [], [(61, 3, 4, 62), (84, 83, 0, 1), (88, 47, 12, 87, 81, 80), (66, 65, 5, 6), (83, 82, 0), (16, 68, 67, 69, 70, 71, 46, 89), (16, 64, 63, 68), (14, 59, 60, 13), (15, 17, 73, 74), (17, 18, 72, 73), (15, 16, 17), (15, 64, 16), (13, 79, 48, 41, 42, 85), (14, 58, 59), (13, 78, 79), (13, 76, 78), (18, 17, 90, 53), (17, 16, 91, 90), (16, 89, 92, 91), (11, 12, 47, 32), (62, 4, 5, 65), (57, 58, 14, 13), (86, 49, 84, 1, 2), (51, 88, 80, 54, 55, 50), (6, 8, 7, 56, 66), (7, 8, 9, 29, 30, 27), (27, 23, 19, 22, 21, 20, 56, 7), (85, 43, 44, 24, 25, 28, 26, 57, 13), (29, 9, 10, 31), (61, 86, 2, 3), (32, 31, 10, 11), (60, 64, 15, 74, 75, 13), (82, 39, 40, 38, 37, 35, 34, 33, 77, 87, 12, 11, 10, 9, 8, 6, 5, 4, 3, 2, 1, 0), (45, 52, 36), (36, 72, 18, 53, 45), (75, 76, 13)])
_k = set([(19, 22), (19, 23), (20, 21), (20, 56), (21, 22), (23, 27), (24, 25), (24, 44), (25, 28), (26, 28), (26, 57), (27, 30), (29, 30), (29, 31), (31, 32), (32, 47), (33, 34), (33, 77), (34, 35), (35, 37), (36, 52), (36, 72), (37, 38), (38, 40), (39, 40), (39, 82), (41, 42), (41, 48), (42, 85), (43, 44), (43, 85), (45, 52), (45, 53), (46, 71), (46, 89), (47, 88), (48, 79), (49, 84), (49, 86), (50, 51), (50, 55), (51, 88), (53, 90), (54, 55), (54, 80), (56, 66), (57, 58), (58, 59), (59, 60), (60, 64), (61, 62), (61, 86), (62, 65), (63, 64), (63, 68), (65, 66), (67, 68), (67, 69), (69, 70), (70, 71), (72, 73), (73, 74), (74, 75), (75, 76), (76, 78), (77, 87), (78, 79), (80, 81), (81, 87), (82, 83), (83, 84), (89, 92), (90, 91), (91, 92)])
me_mesh_006.attributes.new('sharp_edge', 'BOOLEAN', 'EDGE').data.foreach_set('value', [ (min(e.vertices), max(e.vertices)) in _k for e in me_mesh_006.edges])
me_mesh_006.use_remesh_preserve_volume = False
me_mesh_006.use_remesh_preserve_attributes = False
me_mesh_006.use_mirror_vertex_groups = False
me_mesh_006.update()
me_mesh_005 = bpy.data.meshes.new('Mesh.005')
me_mesh_005.from_pydata([(-0.2264, -0.2222, -0.4435), (-0.2288, -0.1732, -0.4435), (-0.2264, -0.1242, -0.4435), (-0.2192, -0.07569, -0.4435), (-0.2072, -0.02809, -0.4435), (-0.1907, 0.01811, -0.4435), (-0.1697, 0.06246, -0.4435), (-0.1445, 0.1046, -0.4435), (0.3122, 0.1842, 0.43), (0.2656, 0.0694, -0.399), (0.129, -0.301, 0.3684), (0.1157, -0.3331, -0.02456), (0.141, -0.2702, 0.5069), (0.07558, -0.3458, 0.09454), (-0.07943, -0.1631, 0.4809), (0.1143, 0.2941, -0.4435), (0.1837, -0.1478, -0.4435), (0.1891, 0.178, -0.4435), (0.2306, -0.02309, -0.4435), (0.1308, -0.2781, -0.4435), (0.2255, 0.1211, -0.4435), (0.04499, 0.2559, -0.4435), (0.1429, 0.3094, -0.1667), (0.1261, 0.3052, -0.3066), (0.1261, 0.3052, -0.297), (0.1107, 0.2997, -0.4435), (0.1015, 0.2964, -0.4435), (0.1122, 0.3003, -0.4306), (-0.1445, 0.1046, -0.1898), (-0.1352, 0.1171, -0.2874), (-0.1209, 0.1364, -0.4435), (-0.2192, -0.07569, 0.02759), (-0.2288, -0.1732, -0.01304), (-0.2264, -0.1242, -0.0006219), (-0.2276, -0.196, -0.01141), (-0.2192, -0.2708, -0.204), (-0.2179, -0.2758, -0.2204), (-0.2192, -0.2708, -0.2563), (-0.2245, -0.2347, -0.07769), (-0.2264, -0.2222, -0.03455), (-0.223, -0.245, -0.4435), (-0.2267, -0.2156, -0.01017), (-0.1697, 0.06246, 0.2024), (0.1841, 0.3187, 0.1698), (0.2222, 0.3244, 0.4654), (0.2349, 0.325, 0.5565), (0.2222, 0.3244, 0.5298), (0.2246, 0.3245, 0.5565), (0.2902, 0.1258, 0.5565), (0.2781, 0.2648, 0.5565), (0.1566, -0.2303, 0.5565), (0.07181, -0.1792, 0.5565), (0.1632, -0.2133, 0.5565), (0.2121, -0.08356, 0.5565), (-0.05838, -0.1001, 0.5565), (0.1678, -0.2013, 0.5565), (-0.0597, -0.05465, 0.5565), (-0.05928, -0.06986, 0.5565), (-0.2072, -0.02809, 0.07133), (-0.2025, -0.01493, 0.08809), (-0.1907, 0.01811, 0.1297), (0.2571, 0.2971, 0.5565), (-0.06374, 0.1176, 0.5565), (0.1891, 0.178, -0.4435), (0.1143, 0.2941, -0.4435), (0.1837, -0.1478, -0.4435), (0.2306, -0.02309, -0.4435), (0.2255, 0.1211, -0.4435), (-0.223, -0.245, -0.4435), (0.1308, -0.2781, -0.4435), (-0.1209, 0.1364, -0.4435), (0.04499, 0.2559, -0.4435), (0.1261, 0.3052, -0.3066), (0.1429, 0.3094, -0.1667), (0.1261, 0.3052, -0.297), (0.1015, 0.2964, -0.4435), (0.1107, 0.2997, -0.4435), (0.1122, 0.3003, -0.4306), (-0.1445, 0.1046, -0.1898), (-0.1352, 0.1171, -0.2874), (-0.2264, -0.1242, -0.0006219), (-0.2192, -0.07569, 0.02759), (-0.2276, -0.196, -0.01141), (-0.2288, -0.1732, -0.01304), (-0.2192, -0.2708, -0.204), (-0.2179, -0.2758, -0.2204), (-0.2192, -0.2708, -0.2563), (-0.2245, -0.2347, -0.07769), (-0.2264, -0.2222, -0.03455), (-0.2267, -0.2156, -0.01017), (-0.1697, 0.06246, 0.2024), (0.2222, 0.3244, 0.4654), (0.2349, 0.325, 0.5565), (0.2222, 0.3244, 0.5298), (0.2246, 0.3245, 0.5565), (0.1841, 0.3187, 0.1698), (0.2902, 0.1258, 0.5565), (0.2781, 0.2648, 0.5565), (0.2571, 0.2971, 0.5565), (0.1566, -0.2303, 0.5565), (0.07181, -0.1792, 0.5565), (0.1632, -0.2133, 0.5565), (-0.05838, -0.1001, 0.5565), (0.1678, -0.2013, 0.5565), (0.2121, -0.08356, 0.5565), (-0.05928, -0.06986, 0.5565), (-0.0597, -0.05465, 0.5565), (-0.2072, -0.02809, 0.07133), (-0.2025, -0.01493, 0.08809), (-0.06374, 0.1176, 0.5565), (-0.1907, 0.01811, 0.1297)], [], [(7, 78, 79, 30), (6, 90, 78, 7), (91, 95, 46), (65, 66, 9, 8, 104, 103, 11), (0, 88, 41, 82, 83, 1), (85, 86, 40, 69, 13), (81, 107, 4, 3), (68, 37, 35, 38, 88, 0), (2, 80, 81, 3), (5, 110, 90, 6), (9, 66, 67), (26, 24, 72, 77, 25), (8, 96, 104), (10, 14, 13), (14, 87, 84, 85, 13), (11, 10, 13), (9, 67, 63), (12, 14, 10), (11, 103, 52, 10), (12, 99, 100, 14), (8, 9, 63, 64), (109, 94, 93, 43, 22, 74, 75, 71, 29, 28, 42), (4, 107, 108, 110, 5), (71, 70, 29), (1, 83, 80, 2), (98, 97, 8, 64, 76, 27), (106, 109, 42, 60, 59), (100, 102, 14), (25, 15, 17, 20, 18, 16, 19, 68, 0, 1, 2, 3, 4, 5, 6, 7, 30, 21, 26), (89, 39, 87, 14), (69, 11, 13), (92, 91, 46, 47), (24, 73, 72), (37, 36, 35), (59, 58, 31, 33, 32, 34, 105, 106), (102, 105, 34, 89, 14), (97, 96, 8), (47, 62, 56, 57, 54, 51, 50, 101, 55, 53, 48, 49, 61, 92), (43, 44, 45, 98, 27, 23, 22), (69, 65, 11), (52, 99, 12, 10)])
_k = set([(15, 17), (15, 25), (16, 18), (16, 19), (17, 20), (18, 20), (19, 68), (21, 26), (21, 30), (22, 23), (22, 74), (23, 27), (24, 26), (24, 73), (25, 77), (27, 76), (28, 29), (28, 42), (29, 70), (30, 79), (31, 33), (31, 58), (32, 33), (32, 34), (34, 89), (35, 36), (35, 38), (36, 37), (37, 68), (38, 88), (39, 87), (39, 89), (40, 69), (40, 86), (41, 82), (41, 88), (42, 60), (43, 44), (43, 93), (44, 45), (45, 98), (46, 47), (46, 95), (47, 62), (48, 49), (48, 53), (49, 61), (50, 51), (50, 101), (51, 54), (52, 99), (52, 103), (53, 55), (54, 57), (55, 101), (56, 57), (56, 62), (58, 59), (59, 60), (61, 92), (63, 64), (63, 67), (64, 76), (65, 66), (65, 69), (66, 67), (70, 71), (71, 75), (72, 73), (72, 77), (74, 75), (78, 79), (78, 90), (80, 81), (80, 83), (81, 107), (82, 83), (84, 85), (84, 87), (85, 86), (90, 110), (91, 92), (91, 95), (93, 94), (94, 109), (96, 97), (96, 104), (97, 98), (99, 100), (100, 102), (102, 105), (103, 104), (105, 106), (106, 109), (107, 108), (108, 110)])
me_mesh_005.attributes.new('sharp_edge', 'BOOLEAN', 'EDGE').data.foreach_set('value', [ (min(e.vertices), max(e.vertices)) in _k for e in me_mesh_005.edges])
me_mesh_005.use_remesh_preserve_volume = False
me_mesh_005.use_remesh_preserve_attributes = False
me_mesh_005.use_mirror_vertex_groups = False
me_mesh_005.update()
me_mesh_004 = bpy.data.meshes.new('Mesh.004')
me_mesh_004.from_pydata([(0.3598, -0.1361, -0.2281), (0.3122, -0.148, -0.2281), (0.2637, -0.1552, -0.2281), (0.2147, -0.1576, -0.2281), (0.1657, -0.1552, -0.2281), (0.1172, -0.148, -0.2281), (0.06956, -0.1361, -0.2281), (0.02336, -0.1196, -0.2281), (-0.021, -0.09858, -0.2281), (-0.06308, -0.07335, -0.2281), (-0.1025, -0.04412, -0.2281), (-0.1389, -0.01117, -0.2281), (-0.1718, 0.02519, -0.2281), (-0.201, 0.0646, -0.2281), (-0.2263, 0.1067, -0.2281), (-0.2472, 0.151, -0.2281), (-0.2638, 0.1972, -0.2281), (-0.2757, 0.2448, -0.2281), (0.01967, 0.1684, 0.309), (0.0594, 0.1806, 0.1882), (0.2432, 0.1422, -0.2281), (0.07461, 0.2352, -0.2281), (0.2203, 0.1821, -0.2281), (-0.201, 0.0646, 0.1327), (-0.2263, 0.1067, 0.092), (-0.2472, 0.151, 0.05458), (-0.2554, 0.1739, 0.03784), (-0.2638, 0.1972, 0.02078), (-0.274, 0.238, -0.00479), (-0.2757, 0.2448, -0.05465), (-0.2792, 0.2684, -0.2281), (0.3931, -0.1242, -0.2281), (-0.1389, -0.01117, 0.2225), (-0.1025, -0.04412, 0.2706), (-0.1718, 0.02519, 0.1764), (0.3598, -0.1361, -0.1253), (0.3122, -0.148, 0.01421), (0.2637, -0.1552, 0.1493), (0.02336, -0.1196, 0.4227), (0.1657, -0.1552, 0.4011), (0.2147, -0.1576, 0.2787), (-0.021, -0.09858, 0.3712), (-0.06308, -0.07335, 0.3204), (0.1172, -0.148, 0.5155), (0.06956, -0.1361, 0.4742), (0.1141, -0.1473, 0.5221), (0.05394, -0.1305, 0.4568), (0.2203, 0.1821, -0.2281), (0.2432, 0.1422, -0.2281), (-0.201, 0.0646, 0.1327), (-0.2263, 0.1067, 0.092), (-0.2472, 0.151, 0.05458), (-0.2554, 0.1739, 0.03784), (-0.2757, 0.2448, -0.05465), (-0.274, 0.238, -0.00479), (-0.2638, 0.1972, 0.02078), (0.07461, 0.2352, -0.2281), (-0.2792, 0.2684, -0.2281), (0.3931, -0.1242, -0.2281), (-0.1025, -0.04412, 0.2706), (-0.1389, -0.01117, 0.2225), (-0.1718, 0.02519, 0.1764), (0.3598, -0.1361, -0.1253), (0.3122, -0.148, 0.01421), (0.2637, -0.1552, 0.1493), (0.2147, -0.1576, 0.2787), (-0.06308, -0.07335, 0.3204), (0.02336, -0.1196, 0.4227), (-0.021, -0.09858, 0.3712), (0.1172, -0.148, 0.5155), (0.1141, -0.1473, 0.5221), (0.06956, -0.1361, 0.4742), (0.05394, -0.1305, 0.4568), (0.1657, -0.1552, 0.4011)], [], [(16, 55, 54, 53, 17), (17, 53, 57), (12, 61, 49, 13), (30, 29, 28, 18, 56), (9, 66, 59, 10), (10, 59, 60, 11), (71, 6, 5, 69, 70), (7, 67, 68, 8), (15, 51, 52, 55, 16), (13, 49, 50, 14), (0, 62, 63, 1), (2, 64, 65, 3), (35, 31, 20, 18, 45, 43, 39, 40, 37, 36), (3, 65, 73, 4), (4, 73, 69, 5), (6, 71, 72, 67, 7), (1, 63, 64, 2), (11, 60, 61, 12), (18, 28, 27, 26, 46, 44, 45), (8, 68, 66, 9), (19, 56, 18), (19, 47, 56), (57, 21, 22, 48, 58, 0, 1, 2, 3, 4, 5, 6, 7, 8, 9, 10, 11, 12, 13, 14, 15, 16, 17), (14, 50, 51, 15), (20, 47, 18), (26, 25, 24, 23, 34, 32, 33, 42, 41, 38, 46), (47, 19, 18), (58, 62, 0)])
_k = set([(20, 31), (20, 47), (21, 22), (21, 57), (22, 48), (23, 24), (23, 34), (24, 25), (25, 26), (26, 27), (27, 28), (28, 29), (29, 30), (30, 56), (31, 35), (32, 33), (32, 34), (33, 42), (35, 36), (36, 37), (37, 40), (38, 41), (38, 46), (39, 40), (39, 43), (41, 42), (43, 45), (44, 45), (44, 46), (47, 56), (48, 58), (49, 50), (49, 61), (50, 51), (51, 52), (52, 55), (53, 54), (53, 57), (54, 55), (58, 62), (59, 60), (59, 66), (60, 61), (62, 63), (63, 64), (64, 65), (65, 73), (66, 68), (67, 68), (67, 72), (69, 70), (69, 73), (70, 71), (71, 72)])
me_mesh_004.attributes.new('sharp_edge', 'BOOLEAN', 'EDGE').data.foreach_set('value', [ (min(e.vertices), max(e.vertices)) in _k for e in me_mesh_004.edges])
me_mesh_004.use_remesh_preserve_volume = False
me_mesh_004.use_remesh_preserve_attributes = False
me_mesh_004.use_mirror_vertex_groups = False
me_mesh_004.update()
me_mesh_003 = bpy.data.meshes.new('Mesh.003')
me_mesh_003.from_pydata([(0.1196, 0.1045, -0.1671), (0.2007, 0.1657, 0.2454), (-0.03569, 0.2872, 0.2174), (0.1859, 0.1789, 0.2431), (0.1745, 0.1508, 0.1138), (-0.09978, 0.0005849, -0.343), (-0.125, 0.04267, -0.3838), (-0.146, 0.08703, -0.4212), (-0.1541, 0.1098, -0.4379), (-0.1625, 0.1332, -0.455), (-0.1726, 0.1737, -0.4803), (-0.1744, 0.1808, -0.4571), (-0.1784, 0.2072, -0.3661), (-0.1816, 0.2294, -0.2887), (-0.1819, 0.2349, -0.2681), (-0.03759, -0.07518, -0.2532), (-0.07055, -0.03883, -0.2994), (0.1246, -0.1836, 0.2489), (0.1246, -0.1836, -0.05311), (-0.001238, -0.1081, 0.2338), (-0.001238, -0.1081, -0.2051), (0.08026, -0.1626, 0.2438), (0.08026, -0.1626, -0.1045), (-0.03759, -0.07518, 0.229), (0.03817, -0.1374, 0.2387), (0.03817, -0.1374, -0.1553), (-0.125, 0.04267, 0.2165), (-0.07055, -0.03883, 0.2246), (-0.09978, 0.0005849, 0.2204), (-0.146, 0.08703, 0.213), (-0.1816, 0.2294, -0.1082), (-0.1801, 0.2189, 0.2052), (-0.1598, 0.1258, 0.2104), (-0.1625, 0.1332, 0.2098), (-0.1744, 0.1808, 0.2071), (-0.1758, 0.1899, 0.2067), (0.2184, -0.212, 0.2594), (0.2252, -0.213, 0.09046), (0.2184, -0.212, 0.06043), (0.1708, -0.2001, 0.2542), (0.1708, -0.2001, -0.001553), (0.2026, -0.2081, 0.2577), (0.2151, -0.2112, 0.04618), (0.1554, -0.1946, -0.0188), (0.2633, -0.2187, 0.2641), (0.229, -0.2136, 0.1077), (-0.146, 0.08703, -0.4212), (-0.1541, 0.1098, -0.4379), (-0.09978, 0.0005849, -0.343), (-0.125, 0.04267, -0.3838), (-0.1625, 0.1332, -0.455), (-0.1726, 0.1737, -0.4803), (-0.1744, 0.1808, -0.4571), (-0.1784, 0.2072, -0.3661), (-0.1816, 0.2294, -0.2887), (-0.1819, 0.2349, -0.2681), (-0.07055, -0.03883, -0.2994), (-0.001238, -0.1081, -0.2051), (-0.03759, -0.07518, -0.2532), (-0.1816, 0.2294, -0.1082), (-0.1801, 0.2189, 0.2052), (-0.1625, 0.1332, 0.2098), (-0.1598, 0.1258, 0.2104), (-0.125, 0.04267, 0.2165), (-0.146, 0.08703, 0.213), (-0.1758, 0.1899, 0.2067), (-0.1744, 0.1808, 0.2071), (0.229, -0.2136, 0.1077), (0.2252, -0.213, 0.09046), (0.2184, -0.212, 0.06043), (-0.07055, -0.03883, 0.2246), (-0.09978, 0.0005849, 0.2204), (0.03817, -0.1374, 0.2387), (-0.001238, -0.1081, 0.2338), (0.03817, -0.1374, -0.1553), (-0.03759, -0.07518, 0.229), (0.1246, -0.1836, 0.2489), (0.08026, -0.1626, 0.2438), (0.1246, -0.1836, -0.05311), (0.08026, -0.1626, -0.1045), (0.2184, -0.212, 0.2594), (0.2026, -0.2081, 0.2577), (0.2151, -0.2112, 0.04618), (0.1708, -0.2001, 0.2542), (0.1708, -0.2001, -0.001553), (0.1554, -0.1946, -0.0188), (0.2633, -0.2187, 0.2641)], [], [(48, 56, 70, 71), (57, 74, 72, 73), (74, 79, 77, 72), (9, 47, 46, 64, 62, 61), (46, 49, 63, 64), (78, 85, 84, 83, 76), (53, 11, 66, 65, 60, 59, 54), (0, 51, 52, 12, 4), (84, 82, 38, 80, 81, 83), (4, 3, 1), (3, 2, 1), (0, 4, 68, 69, 42), (3, 4, 2), (1, 35, 34, 33, 32, 41, 36, 86), (1, 2, 31, 35), (2, 55, 30, 31), (2, 4, 12, 13, 55), (79, 78, 76, 77), (48, 71, 63, 49), (56, 58, 75, 70), (8, 50, 51, 0, 42, 40, 43), (67, 68, 4, 1), (57, 73, 75, 58), (43, 18, 22, 25, 20, 15, 16, 5, 6, 7, 8), (14, 54, 59), (32, 29, 26, 28, 27, 23, 19, 24, 21, 17, 39, 41), (86, 67, 1), (9, 61, 66, 11, 10), (44, 80, 38, 37, 45)])
_k = set([(5, 6), (5, 16), (6, 7), (7, 8), (8, 50), (9, 10), (9, 47), (10, 11), (11, 53), (12, 13), (12, 52), (13, 55), (14, 54), (14, 59), (15, 16), (15, 20), (17, 21), (17, 39), (18, 22), (18, 43), (19, 23), (19, 24), (20, 25), (21, 24), (22, 25), (23, 27), (26, 28), (26, 29), (27, 28), (29, 32), (30, 31), (30, 55), (31, 35), (32, 33), (33, 34), (34, 35), (36, 41), (36, 86), (37, 38), (37, 45), (38, 82), (39, 41), (40, 42), (40, 43), (42, 69), (44, 45), (44, 80), (46, 47), (46, 49), (48, 49), (48, 56), (50, 51), (51, 52), (53, 54), (56, 58), (57, 58), (57, 74), (59, 60), (60, 65), (61, 62), (61, 66), (62, 64), (63, 64), (63, 71), (65, 66), (67, 68), (67, 86), (68, 69), (70, 71), (70, 75), (72, 73), (72, 77), (73, 75), (74, 79), (76, 77), (76, 83), (78, 79), (78, 85), (80, 81), (81, 83), (82, 84), (84, 85)])
me_mesh_003.attributes.new('sharp_edge', 'BOOLEAN', 'EDGE').data.foreach_set('value', [ (min(e.vertices), max(e.vertices)) in _k for e in me_mesh_003.edges])
me_mesh_003.use_remesh_preserve_volume = False
me_mesh_003.use_remesh_preserve_attributes = False
me_mesh_003.use_mirror_vertex_groups = False
me_mesh_003.update()
me_mesh_002 = bpy.data.meshes.new('Mesh.002')
me_mesh_002.from_pydata([(-0.2185, 0.3167, -0.1024), (-0.1709, 0.3048, -0.1024), (-0.1247, 0.2883, -0.1024), (-0.08039, 0.2673, -0.1024), (-0.03831, 0.2421, -0.1024), (0.001106, 0.2128, -0.1024), (0.03746, 0.1799, -0.1024), (0.07041, 0.1435, -0.1024), (0.09964, 0.1041, -0.1024), (0.1249, 0.06202, -0.1024), (0.1458, 0.01767, -0.1024), (0.1624, -0.02853, -0.1024), (0.1743, -0.07613, -0.1024), (0.1815, -0.1247, -0.1024), (0.1839, -0.1737, -0.1024), (0.1815, -0.2227, -0.1024), (0.1743, -0.2712, -0.1024), (0.1624, -0.3188, -0.1024), (0.003686, 0.02992, 0.1823), (-0.3202, 0.06903, -0.05921), (0.06325, -0.1303, 0.1982), (-0.1252, -0.2846, 0.02374), (-0.2708, 0.3241, -0.1024), (-0.3195, 0.2116, -0.1024), (-0.2809, -0.3203, -0.1024), (-0.3079, -0.21, -0.1024), (-0.1135, -0.386, -0.1024), (-0.2794, -0.326, -0.1024), (-0.1379, -0.3877, -0.1024), (-0.359, 0.1193, -0.1024), (-0.3542, -0.02045, -0.1024), (-0.08039, 0.2673, 0.04995), (-0.03831, 0.2421, 0.08752), (-0.2185, 0.3167, -0.06312), (0.1249, 0.06202, 0.202), (0.1458, 0.01767, 0.2071), (0.09964, 0.1041, 0.1962), (0.112, 0.08354, 0.1991), (0.03746, 0.1799, 0.1603), (0.06444, 0.1501, 0.1885), (0.07041, 0.1435, 0.1898), (0.001106, 0.2128, 0.1244), (0.1815, -0.1247, 0.1941), (0.1839, -0.1737, 0.1331), (0.1815, -0.2227, 0.07263), (0.1743, -0.07613, 0.2151), (0.1788, -0.1064, 0.2169), (0.1624, -0.02853, 0.2115), (0.1743, -0.2712, 0.01318), (0.1681, -0.296, -0.01695), (0.1624, -0.3188, -0.0447), (0.1451, -0.3667, -0.1024), (-0.1247, 0.2883, 0.01208), (-0.1709, 0.3048, -0.02573), (-0.2708, 0.3241, -0.1024), (-0.3195, 0.2116, -0.1024), (-0.2809, -0.3203, -0.1024), (-0.3079, -0.21, -0.1024), (-0.2794, -0.326, -0.1024), (-0.1379, -0.3877, -0.1024), (-0.1135, -0.386, -0.1024), (-0.359, 0.1193, -0.1024), (-0.3542, -0.02045, -0.1024), (-0.03831, 0.2421, 0.08752), (-0.08039, 0.2673, 0.04995), (0.1249, 0.06202, 0.202), (0.1458, 0.01767, 0.2071), (0.1624, -0.3188, -0.0447), (0.1451, -0.3667, -0.1024), (0.112, 0.08354, 0.1991), (0.09964, 0.1041, 0.1962), (0.03746, 0.1799, 0.1603), (0.06444, 0.1501, 0.1885), (0.07041, 0.1435, 0.1898), (0.001106, 0.2128, 0.1244), (0.1815, -0.1247, 0.1941), (0.1839, -0.1737, 0.1331), (0.1815, -0.2227, 0.07263), (0.1788, -0.1064, 0.2169), (0.1743, -0.07613, 0.2151), (0.1624, -0.02853, 0.2115), (-0.2185, 0.3167, -0.06312), (0.1743, -0.2712, 0.01318), (0.1681, -0.296, -0.01695), (-0.1709, 0.3048, -0.02573), (-0.1247, 0.2883, 0.01208)], [], [(13, 75, 76, 14), (4, 63, 74, 5), (10, 66, 80, 11), (16, 82, 49, 67, 17), (31, 52, 53, 33, 54, 55, 19, 18, 72, 38, 41, 32), (15, 77, 82, 16), (0, 81, 84, 1), (12, 79, 46, 75, 13), (7, 73, 70, 8), (9, 65, 66, 10), (17, 67, 68), (14, 76, 77, 15), (1, 84, 85, 2), (11, 80, 79, 12), (5, 74, 71, 6), (25, 19, 62), (3, 64, 63, 4), (2, 85, 64, 3), (20, 18, 19), (20, 60, 51, 50, 83), (20, 21, 59, 60), (21, 58, 59), (20, 69, 36, 40, 72, 18), (20, 78, 45, 47, 35, 34, 69), (19, 55, 61), (21, 20, 56, 58), (22, 81, 0), (83, 48, 44, 43, 42, 78, 20), (68, 26, 28, 27, 24, 57, 30, 29, 23, 22, 0, 1, 2, 3, 4, 5, 6, 7, 8, 9, 10, 11, 12, 13, 14, 15, 16, 17), (8, 70, 37, 65, 9), (61, 62, 19), (25, 56, 20, 19), (6, 71, 39, 73, 7)])
_k = set([(22, 23), (22, 81), (23, 29), (24, 27), (24, 57), (25, 56), (25, 62), (26, 28), (26, 68), (27, 28), (29, 30), (30, 57), (31, 32), (31, 52), (32, 41), (33, 53), (33, 54), (34, 35), (34, 69), (35, 47), (36, 40), (36, 69), (37, 65), (37, 70), (38, 41), (38, 72), (39, 71), (39, 73), (40, 72), (42, 43), (42, 78), (43, 44), (44, 48), (45, 47), (45, 78), (46, 75), (46, 79), (48, 83), (49, 67), (49, 82), (50, 51), (50, 83), (51, 60), (52, 53), (54, 55), (55, 61), (56, 58), (58, 59), (59, 60), (61, 62), (63, 64), (63, 74), (64, 85), (65, 66), (66, 80), (67, 68), (70, 73), (71, 74), (75, 76), (76, 77), (77, 82), (79, 80), (81, 84), (84, 85)])
me_mesh_002.attributes.new('sharp_edge', 'BOOLEAN', 'EDGE').data.foreach_set('value', [ (min(e.vertices), max(e.vertices)) in _k for e in me_mesh_002.edges])
me_mesh_002.use_remesh_preserve_volume = False
me_mesh_002.use_remesh_preserve_attributes = False
me_mesh_002.use_mirror_vertex_groups = False
me_mesh_002.update()
me_mesh_001 = bpy.data.meshes.new('Mesh.001')
me_mesh_001.from_pydata([(-0.2782, 0.2843, 0.2283), (-0.2297, 0.2771, 0.2283), (-0.1821, 0.2652, 0.2283), (-0.1359, 0.2487, 0.2283), (-0.09156, 0.2277, 0.2283), (-0.04947, 0.2024, 0.2283), (-0.01006, 0.1732, 0.2283), (0.0263, 0.1403, 0.2283), (0.05925, 0.1039, 0.2283), (0.08848, 0.0645, 0.2283), (0.1137, 0.02241, 0.2283), (0.1347, -0.02195, 0.2283), (0.1512, -0.06815, 0.2283), (0.1631, -0.1157, 0.2283), (0.1703, -0.1643, 0.2283), (0.1727, -0.2133, 0.2283), (0.1703, -0.2623, 0.2283), (0.1631, -0.3108, 0.2283), (-0.2847, 0.1442, 0.1021), (-0.007195, -0.009909, -0.4851), (0.05201, -0.1693, -0.4696), (-0.0142, -0.2641, -0.1757), (0.1137, 0.02241, -0.4659), (0.1347, -0.02195, -0.4606), (0.08848, 0.0645, -0.4717), (0.1008, 0.04391, -0.4689), (0.0263, 0.1403, -0.4086), (0.05348, 0.1103, -0.4792), (0.05925, 0.1039, -0.478), (-0.01006, 0.1732, -0.3206), (0.1703, -0.1643, -0.3765), (0.1631, -0.1157, -0.4523), (0.1675, -0.1452, -0.4504), (0.1512, -0.06815, -0.4561), (-0.3183, 0.2252, 0.2283), (-0.306, 0.0854, 0.2283), (-0.1616, -0.2644, 0.2283), (0.1006, -0.3347, 0.2283), (-0.2097, -0.1482, 0.2283), (-0.1643, -0.258, 0.2283), (0.1187, -0.3392, 0.2283), (0.127, -0.3371, 0.2283), (0.1727, -0.2133, -0.1912), (0.1703, -0.2623, -0.01045), (0.1631, -0.3108, 0.1641), (0.1585, -0.3292, 0.2283), (-0.04947, 0.2024, -0.2308), (-0.1359, 0.2487, -0.04917), (-0.09036, 0.227, -0.1427), (-0.2782, 0.2843, 0.2148), (-0.2297, 0.2771, 0.1291), (-0.2863, 0.2847, 0.2283), (-0.1821, 0.2652, 0.04087), (0.1137, 0.02241, -0.4659), (0.1347, -0.02195, -0.4606), (0.1008, 0.04391, -0.4689), (0.08848, 0.0645, -0.4717), (0.0263, 0.1403, -0.4086), (0.05348, 0.1103, -0.4792), (0.05925, 0.1039, -0.478), (-0.01006, 0.1732, -0.3206), (0.1675, -0.1452, -0.4504), (0.1703, -0.1643, -0.3765), (0.1631, -0.1157, -0.4523), (0.1512, -0.06815, -0.4561), (-0.3183, 0.2252, 0.2283), (-0.306, 0.0854, 0.2283), (-0.1616, -0.2644, 0.2283), (0.1006, -0.3347, 0.2283), (-0.2097, -0.1482, 0.2283), (-0.1643, -0.258, 0.2283), (0.1187, -0.3392, 0.2283), (0.127, -0.3371, 0.2283), (0.1727, -0.2133, -0.1912), (0.1703, -0.2623, -0.01045), (0.1631, -0.3108, 0.1641), (0.1585, -0.3292, 0.2283), (-0.04947, 0.2024, -0.2308), (-0.1359, 0.2487, -0.04917), (-0.09036, 0.227, -0.1427), (-0.2863, 0.2847, 0.2283), (-0.2297, 0.2771, 0.1291), (-0.1821, 0.2652, 0.04087), (-0.2782, 0.2843, 0.2148)], [], [(34, 80, 83, 81, 82, 78, 79, 18), (22, 25, 56, 9, 10), (26, 60, 6, 7), (0, 51, 65, 35, 38, 39, 67, 37, 71, 72, 76, 17, 16, 15, 14, 13, 12, 11, 10, 9, 8, 7, 6, 5, 4, 3, 2, 1), (62, 32, 63, 13, 14), (52, 2, 3, 47), (75, 43, 16, 17), (61, 30, 73, 74, 44, 45, 41, 20), (19, 58, 59, 24, 55, 20), (18, 19, 20), (18, 79, 77, 29, 57, 58, 19), (21, 20, 41, 40), (11, 12, 64, 23), (69, 66, 18), (63, 64, 12, 13), (43, 42, 15, 16), (50, 49, 0, 1), (48, 47, 3, 4), (56, 28, 8, 9), (62, 14, 15, 42), (48, 4, 5, 46), (49, 51, 0), (60, 46, 5, 6), (40, 68, 21), (76, 75, 17), (55, 53, 54, 33, 31, 61, 20), (23, 22, 10, 11), (68, 36, 21), (28, 27, 26, 7, 8), (66, 34, 18), (70, 69, 18, 20), (36, 70, 20, 21), (52, 50, 1, 2)])
_k = set([(22, 23), (22, 25), (23, 64), (24, 55), (24, 59), (25, 56), (26, 27), (26, 60), (27, 28), (28, 56), (29, 57), (29, 77), (30, 61), (30, 73), (31, 33), (31, 61), (32, 62), (32, 63), (33, 54), (34, 66), (34, 80), (35, 38), (35, 65), (36, 68), (36, 70), (37, 67), (37, 71), (38, 39), (39, 67), (40, 41), (40, 68), (41, 45), (42, 43), (42, 62), (43, 75), (44, 45), (44, 74), (46, 48), (46, 60), (47, 48), (47, 52), (49, 50), (49, 51), (50, 52), (51, 65), (53, 54), (53, 55), (57, 58), (58, 59), (63, 64), (66, 69), (69, 70), (71, 72), (72, 76), (73, 74), (75, 76), (77, 79), (78, 79), (78, 82), (80, 83), (81, 82), (81, 83)])
me_mesh_001.attributes.new('sharp_edge', 'BOOLEAN', 'EDGE').data.foreach_set('value', [ (min(e.vertices), max(e.vertices)) in _k for e in me_mesh_001.edges])
me_mesh_001.use_remesh_preserve_volume = False
me_mesh_001.use_remesh_preserve_attributes = False
me_mesh_001.use_mirror_vertex_groups = False
me_mesh_001.update()
me_mesh = bpy.data.meshes.new('Mesh')
me_mesh.from_pydata([(-0.07725, -0.03405, -0.6202), (-0.07725, -0.03405, 0.3798), (-0.0409, -0.001103, -0.6202), (-0.0409, -0.001103, 0.3798), (-0.001485, 0.02813, -0.6202), (-0.001485, 0.02813, 0.3798), (0.0406, 0.05335, -0.6202), (0.0406, 0.05335, 0.3798), (0.08496, 0.07433, -0.6202), (0.08496, 0.07433, 0.3798), (0.1312, 0.09086, 0.3798), (0.1788, 0.1028, 0.3798), (0.1312, 0.09086, -0.4315), (0.09967, 0.07959, -0.6202), (-0.112, -0.07286, -0.6202), (-0.1394, -0.1098, -0.3359), (-0.1509, -0.129, -0.1561), (-0.1626, -0.1484, 0.03481), (0.1788, 0.1028, -0.06194), (-0.1394, -0.1098, 0.1597), (0.2255, 0.1097, 0.3798), (-0.1102, -0.07041, 0.3007), (-0.0593, -0.09443, 0.3798), (-0.09216, -0.0505, 0.3798), (-0.1159, -0.07805, 0.2734), (0.2134, 0.101, 0.3798), (-0.08834, -0.05565, 0.3798), (0.1312, 0.09086, -0.4315), (0.1788, 0.1028, -0.06194), (0.09967, 0.07959, -0.6202), (-0.112, -0.07286, -0.6202), (-0.1394, -0.1098, -0.3359), (-0.1509, -0.129, -0.1561), (-0.1626, -0.1484, 0.03481), (0.2255, 0.1097, 0.3798), (0.2134, 0.101, 0.3798), (-0.0593, -0.09443, 0.3798), (-0.09216, -0.0505, 0.3798), (-0.08834, -0.05565, 0.3798), (-0.1102, -0.07041, 0.3007), (-0.1394, -0.1098, 0.1597), (-0.1159, -0.07805, 0.2734)], [], [(40, 41, 39, 30, 31), (12, 29, 8, 9, 10), (2, 3, 5, 4), (6, 7, 9, 8), (4, 5, 7, 6), (31, 32, 33, 40), (1, 3, 2, 0), (16, 15, 14, 13, 27, 28, 20, 35), (30, 39, 23, 1, 0), (29, 30, 0, 2, 4, 6, 8), (18, 12, 10, 11), (38, 37, 21, 24), (24, 19, 17, 36, 38), (35, 36, 17, 16), (23, 26, 22, 25, 34, 11, 10, 9, 7, 5, 3, 1), (34, 18, 11)])
_k = set([(12, 18), (12, 29), (13, 14), (13, 27), (14, 15), (15, 16), (16, 17), (17, 19), (18, 34), (19, 24), (20, 28), (20, 35), (21, 24), (21, 37), (22, 25), (22, 26), (23, 26), (23, 39), (25, 34), (27, 28), (29, 30), (30, 31), (31, 32), (32, 33), (33, 40), (35, 36), (36, 38), (37, 38), (39, 41), (40, 41)])
me_mesh.attributes.new('sharp_edge', 'BOOLEAN', 'EDGE').data.foreach_set('value', [ (min(e.vertices), max(e.vertices)) in _k for e in me_mesh.edges])
me_mesh.use_remesh_preserve_volume = False
me_mesh.use_remesh_preserve_attributes = False
me_mesh.use_mirror_vertex_groups = False
me_mesh.update()

# ---- objects
ob_cylinder = bpy.data.objects.new('Cylinder', me_cylinder)
ob_cylinder_cell_013 = bpy.data.objects.new('Cylinder_cell.013', me_mesh_011)
ob_cylinder_cell_012 = bpy.data.objects.new('Cylinder_cell.012', me_mesh_010)
ob_cylinder_cell_011 = bpy.data.objects.new('Cylinder_cell.011', me_mesh_009)
ob_cylinder_cell_010 = bpy.data.objects.new('Cylinder_cell.010', me_mesh_008)
ob_cylinder_cell_008 = bpy.data.objects.new('Cylinder_cell.008', me_mesh_007)
ob_cylinder_cell_007 = bpy.data.objects.new('Cylinder_cell.007', me_mesh_006)
ob_cylinder_cell_006 = bpy.data.objects.new('Cylinder_cell.006', me_mesh_005)
ob_cylinder_cell_005 = bpy.data.objects.new('Cylinder_cell.005', me_mesh_004)
ob_cylinder_cell_004 = bpy.data.objects.new('Cylinder_cell.004', me_mesh_003)
ob_cylinder_cell_003 = bpy.data.objects.new('Cylinder_cell.003', me_mesh_002)
ob_cylinder_cell_002 = bpy.data.objects.new('Cylinder_cell.002', me_mesh_001)
ob_cylinder_cell_001 = bpy.data.objects.new('Cylinder_cell.001', me_mesh)

# ---- transforms, parenting, visibility, modifiers, constraints
ob_cylinder.location = (0.0, 0.0, 0.0)
ob_cylinder.lineart.crease_threshold = 0.0
ob_cylinder_cell_013.location = (0.008388, -0.01978, 0.09881)
ob_cylinder_cell_013.lineart.crease_threshold = 0.0
ob_cylinder_cell_012.location = (0.08447, 0.4346, -0.1267)
ob_cylinder_cell_012.lineart.crease_threshold = 0.0
ob_cylinder_cell_011.location = (-0.4469, 0.1239, 0.328)
ob_cylinder_cell_011.lineart.crease_threshold = 0.0
ob_cylinder_cell_010.location = (0.3901, -0.1906, -0.1416)
ob_cylinder_cell_010.lineart.crease_threshold = 0.0
ob_cylinder_cell_008.location = (-0.2968, -0.254, 0.4707)
ob_cylinder_cell_008.lineart.crease_threshold = 0.0
ob_cylinder_cell_007.location = (0.1419, -0.3266, 0.1589)
ob_cylinder_cell_007.lineart.crease_threshold = 0.0
ob_cylinder_cell_006.location = (-0.2712, 0.1732, -0.05651)
ob_cylinder_cell_006.lineart.crease_threshold = 0.0
ob_cylinder_cell_005.location = (-0.2147, -0.3424, -0.2719)
ob_cylinder_cell_005.lineart.crease_threshold = 0.0
ob_cylinder_cell_004.location = (-0.316, -0.2784, 0.2065)
ob_cylinder_cell_004.lineart.crease_threshold = 0.0
ob_cylinder_cell_003.location = (0.3161, 0.1737, -0.3976)
ob_cylinder_cell_003.lineart.crease_threshold = 0.0
ob_cylinder_cell_002.location = (0.3273, 0.2133, 0.2717)
ob_cylinder_cell_002.lineart.crease_threshold = 0.0
ob_cylinder_cell_001.location = (-0.2763, 0.3876, 0.1202)
ob_cylinder_cell_001.lineart.crease_threshold = 0.0

# ---- collection membership
col_collection_1.objects.link(ob_cylinder)
col_collection_2.objects.link(ob_cylinder_cell_013)
col_collection_2.objects.link(ob_cylinder_cell_012)
col_collection_2.objects.link(ob_cylinder_cell_011)
col_collection_2.objects.link(ob_cylinder_cell_010)
col_collection_2.objects.link(ob_cylinder_cell_008)
col_collection_2.objects.link(ob_cylinder_cell_007)
col_collection_2.objects.link(ob_cylinder_cell_006)
col_collection_2.objects.link(ob_cylinder_cell_005)
col_collection_2.objects.link(ob_cylinder_cell_004)
col_collection_2.objects.link(ob_cylinder_cell_003)
col_collection_2.objects.link(ob_cylinder_cell_002)
col_collection_2.objects.link(ob_cylinder_cell_001)

# ---- scene / render settings (as saved in the file)
scene.frame_start = 1; scene.frame_end = 250; scene.frame_set(1)
scene.render.engine = 'BLENDER_EEVEE_NEXT'
scene.render.resolution_percentage = 50
scene.render.dither_intensity = 0.0
scene.cycles.use_denoising = False
scene.cycles.samples = 128
scene.cycles.sampling_pattern = 'TABULATED_SOBOL'
scene.cycles.light_sampling_threshold = 0.0
scene.cycles.use_adaptive_sampling = False
scene.cycles.use_light_tree = False
scene.cycles.blur_glossy = 0.0
scene.cycles.sample_clamp_indirect = 0.0
scene.view_settings.view_transform = 'Standard'
bpy.context.view_layer.update()

# ---- added for rendering (the .blend has no active camera and no usable light): camera, sun
cam_auto = bpy.data.cameras.new('AutoCamera')
cam_auto.lens = 50.0
cam_auto.sensor_width = 36.0
cam_auto.clip_end = 1000.0
ob_auto_camera = bpy.data.objects.new('AutoCamera', cam_auto)
scene.collection.objects.link(ob_auto_camera)
ob_auto_camera.location = (1.77761, -2.13313, 1.41344)
ob_auto_camera.rotation_euler = (1.09748, -7.21219e-08, 0.694738)
scene.camera = ob_auto_camera
light_auto_sun = bpy.data.lights.new('AutoSun', 'SUN')
light_auto_sun.energy = 3.0
light_auto_sun.angle = 0.0523599
ob_auto_sun = bpy.data.objects.new('AutoSun', light_auto_sun)
scene.collection.objects.link(ob_auto_sun)
ob_auto_sun.rotation_euler = (0.872665, 0.174533, 0.523599)
bpy.context.view_layer.update()
